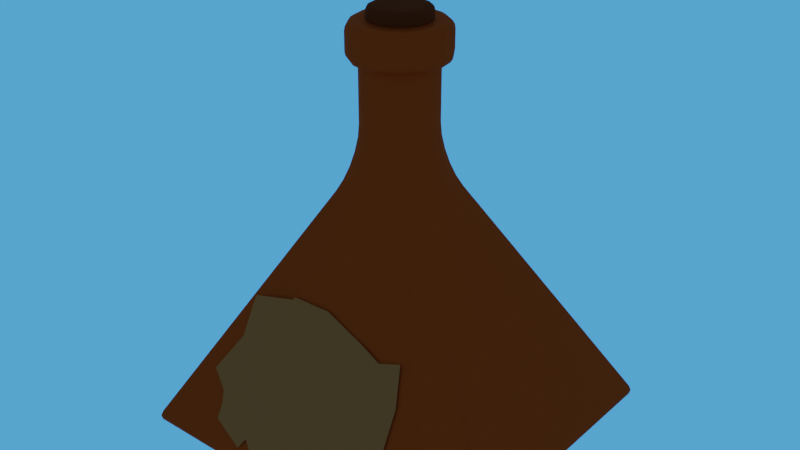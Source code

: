 # Source: jarron_2.blend  (saved by Blender 4.0.36; exported with 4.5.12 LTS)
import bpy
from mathutils import Matrix  # noqa: F401  (used for matrix-valued properties, if any)

bpy.ops.wm.read_factory_settings(use_empty=True)
scene = bpy.context.scene
scene.name = 'Scene'

# ---- materials (node trees are filled in below, after node groups)
mat_cristal_azul = bpy.data.materials.new('cristal azul')
mat_material = bpy.data.materials.new('Material')
mat_material_001 = bpy.data.materials.new('Material.001')

# ---- node groups
ng_auto_smooth = bpy.data.node_groups.new('Auto Smooth', 'GeometryNodeTree')
_s = ng_auto_smooth.interface.new_socket(name='Geometry', in_out='OUTPUT', socket_type='NodeSocketGeometry')
_s = ng_auto_smooth.interface.new_socket(name='Geometry', in_out='INPUT', socket_type='NodeSocketGeometry')
_s = ng_auto_smooth.interface.new_socket(name='Angle', in_out='INPUT', socket_type='NodeSocketFloat')
_s.subtype = 'ANGLE'
_s.min_value = 0.0
_s.max_value = 3.142
ng_auto_smooth.is_modifier = True
_N = ng_auto_smooth.nodes; _L = ng_auto_smooth.links
n0 = _N.new('NodeGroupOutput'); n0.name = 'Group Output'; n0.location = (480, -100)
n1 = _N.new('NodeGroupInput'); n1.name = 'Group Input'; n1.location = (-420, -300)
n2 = _N.new('NodeGroupInput'); n2.name = 'Group Input.001'; n2.location = (-60, -100)
n3 = _N.new('GeometryNodeSetShadeSmooth'); n3.name = 'Set Shade Smooth'; n3.location = (120, -100)
n3.domain = 'EDGE'
n4 = _N.new('GeometryNodeSetShadeSmooth'); n4.name = 'Set Shade Smooth.001'; n4.location = (300, -100)
n5 = _N.new('GeometryNodeInputMeshEdgeAngle'); n5.name = 'Edge Angle'; n5.location = (-420, -220)
n6 = _N.new('GeometryNodeInputEdgeSmooth'); n6.name = 'Is Edge Smooth'; n6.location = (-60, -160)
n7 = _N.new('GeometryNodeInputShadeSmooth'); n7.name = 'Is Face Smooth'; n7.location = (-240, -340)
n8 = _N.new('FunctionNodeBooleanMath'); n8.name = 'Boolean Math'; n8.location = (-60, -220)
n9 = _N.new('FunctionNodeCompare'); n9.name = 'Compare'; n9.location = (-240, -180)
n9.operation = 'LESS_EQUAL'
_L.new(n5.outputs[0], n9.inputs[0])
_L.new(n4.outputs[0], n0.inputs[0])
_L.new(n1.outputs[1], n9.inputs[1])
_L.new(n9.outputs[0], n8.inputs[0])
_L.new(n7.outputs[0], n8.inputs[1])
_L.new(n2.outputs[0], n3.inputs[0])
_L.new(n6.outputs[0], n3.inputs[1])
_L.new(n3.outputs[0], n4.inputs[0])
_L.new(n8.outputs[0], n3.inputs[2])
n0.is_active_output = True

# ---- material node trees
mat_cristal_azul.use_nodes = True; mat_cristal_azul.node_tree.nodes.clear()
_N = mat_cristal_azul.node_tree.nodes; _L = mat_cristal_azul.node_tree.links
n0 = _N.new('ShaderNodeBsdfPrincipled'); n0.name = 'Principled BSDF'; n0.location = (10, 300)
n0.inputs[0].default_value = (0.8024, 0.2665, 0.04301, 1.0)
n0.inputs[1].default_value = 0.4
n0.inputs[3].default_value = 1.45
n1 = _N.new('ShaderNodeOutputMaterial'); n1.name = 'Material Output'; n1.location = (300, 300)
_L.new(n0.outputs[0], n1.inputs[0])
n1.is_active_output = True
mat_material.use_nodes = True; mat_material.node_tree.nodes.clear()
_N = mat_material.node_tree.nodes; _L = mat_material.node_tree.links
n0 = _N.new('ShaderNodeBsdfPrincipled'); n0.name = 'Principled BSDF'; n0.location = (10, 300)
n0.inputs[0].default_value = (0.248, 0.08751, 0.01455, 1.0)
n0.inputs[2].default_value = 0.6045
n0.inputs[3].default_value = 1.45
n1 = _N.new('ShaderNodeOutputMaterial'); n1.name = 'Material Output'; n1.location = (300, 300)
_L.new(n0.outputs[0], n1.inputs[0])
n1.is_active_output = True
mat_material_001.use_nodes = True; mat_material_001.node_tree.nodes.clear()
_N = mat_material_001.node_tree.nodes; _L = mat_material_001.node_tree.links
n0 = _N.new('ShaderNodeBsdfPrincipled'); n0.name = 'Principled BSDF'; n0.location = (10, 300)
n0.inputs[0].default_value = (0.7921, 0.6321, 0.2977, 1.0)
n0.inputs[3].default_value = 1.45
n1 = _N.new('ShaderNodeOutputMaterial'); n1.name = 'Material Output'; n1.location = (300, 300)
_L.new(n0.outputs[0], n1.inputs[0])
n1.is_active_output = True

# ---- world
world_world = bpy.data.worlds.new('World'); scene.world = world_world
world_world.use_nodes = True; world_world.node_tree.nodes.clear()
_N = world_world.node_tree.nodes; _L = world_world.node_tree.links
n0 = _N.new('ShaderNodeOutputWorld'); n0.name = 'World Output'; n0.location = (515, 306)
n1 = _N.new('ShaderNodeMixShader'); n1.name = 'Mix Shader'; n1.location = (236, 380)
n2 = _N.new('ShaderNodeBackground'); n2.name = 'Background.001'; n2.location = (56, 299)
n2.inputs[0].default_value = (0.05088, 0.05088, 0.05088, 1.0)
n3 = _N.new('ShaderNodeBackground'); n3.name = 'Background'; n3.location = (54, 180)
n3.inputs[0].default_value = (0.07758, 0.3811, 1.0, 1.0)
n4 = _N.new('ShaderNodeLightPath'); n4.name = 'Light Path'; n4.location = (-132, 424)
_L.new(n2.outputs[0], n1.inputs[1])
_L.new(n3.outputs[0], n1.inputs[2])
_L.new(n1.outputs[0], n0.inputs[0])
_L.new(n4.outputs[0], n1.inputs[0])
n0.is_active_output = True
world_world.color = (0.05088, 0.05088, 0.05088)
world_world.use_sun_shadow = False
world_world.sun_shadow_jitter_overblur = 0.0

# ---- meshes
me_cubo = bpy.data.meshes.new('Cubo')
me_cubo.from_pydata([(0.0, 0.0, -1.0), (0.5, 0.0, -1.0), (-0.5, 0.0, -1.0), (0.0, -0.5, -1.0), (0.5, -0.5, -1.0), (-0.5, -0.5, -1.0), (0.0, 0.5, -1.0), (0.5, 0.5, -1.0), (-0.5, 0.5, -1.0), (-0.1218, -0.1218, 1.338), (-0.1218, 0.1218, 1.338), (0.1218, -0.1218, 1.338), (0.1218, 0.1218, 1.338), (4.302e-09, 0.1723, 1.338), (1.059e-08, -0.1723, 1.338), (-0.1723, -6.28e-09, 1.338), (0.1723, -1.719e-09, 1.338), (0.06593, 0.1592, 1.338), (0.06593, -0.1592, 1.338), (-0.06593, -0.1592, 1.338), (-0.06593, 0.1592, 1.338), (0.1592, -0.06593, 1.338), (-0.1592, -0.06593, 1.338), (-0.1592, 0.06593, 1.338), (0.1592, 0.06593, 1.338), (-0.1942, 0.08042, 1.338), (-0.1486, 0.1486, 1.338), (0.08042, 0.1942, 1.338), (0.1486, 0.1486, 1.338), (0.1942, -0.08042, 1.338), (0.1486, -0.1486, 1.338), (-0.08042, -0.1942, 1.338), (-0.1486, -0.1486, 1.338), (-0.08042, 0.1942, 1.338), (-8.646e-09, 0.2101, 1.338), (0.08042, -0.1942, 1.338), (9.726e-09, -0.2101, 1.338), (-0.1942, -0.08042, 1.338), (-0.2101, -1.319e-08, 1.338), (0.1942, 0.08042, 1.338), (0.2101, 5.187e-09, 1.338), (5.399e-10, -0.09038, 1.409), (5.399e-10, 0.09038, 1.409), (5.399e-10, -3.999e-09, 1.409), (0.09038, -3.999e-09, 1.409), (-0.09038, -3.999e-09, 1.409), (0.09038, 0.09038, 1.409), (0.09038, -0.09038, 1.409), (-0.09038, 0.09038, 1.409), (-0.09038, -0.09038, 1.409), (5.609e-09, -0.1317, 1.409), (1.059e-08, -0.1723, 1.374), (7.451e-09, -0.1472, 1.406), (9.08e-09, -0.1604, 1.398), (1.019e-08, -0.1692, 1.387), (0.1317, -2.849e-09, 1.409), (0.1723, -1.719e-09, 1.374), (0.1472, -2.387e-09, 1.406), (0.1604, -2.037e-09, 1.398), (0.1692, -1.804e-09, 1.387), (0.06593, -0.1592, 1.374), (0.08153, -0.1153, 1.409), (0.06711, -0.1558, 1.387), (0.0705, -0.1463, 1.398), (0.07556, -0.1321, 1.406), (-0.1317, -5.149e-09, 1.409), (-0.1723, -6.28e-09, 1.374), (-0.1472, -5.588e-09, 1.406), (-0.1604, -5.937e-09, 1.398), (-0.1692, -6.17e-09, 1.387), (-0.06593, -0.1592, 1.374), (-0.08153, -0.1153, 1.409), (-0.06711, -0.1558, 1.387), (-0.0705, -0.1463, 1.398), (-0.07556, -0.1321, 1.406), (0.1592, -0.06593, 1.374), (0.1153, -0.08153, 1.409), (0.1558, -0.06711, 1.387), (0.1463, -0.0705, 1.398), (0.1321, -0.07556, 1.406), (-0.1592, -0.06593, 1.374), (-0.1153, -0.08153, 1.409), (-0.1558, -0.06711, 1.387), (-0.1463, -0.0705, 1.398), (-0.1321, -0.07556, 1.406), (2.438e-09, 0.1317, 1.409), (4.302e-09, 0.1723, 1.374), (3.143e-09, 0.1472, 1.406), (3.725e-09, 0.1604, 1.398), (4.191e-09, 0.1692, 1.387), (0.06593, 0.1592, 1.374), (0.08153, 0.1153, 1.409), (0.06711, 0.1558, 1.387), (0.0705, 0.1463, 1.398), (0.07556, 0.1321, 1.406), (-0.06593, 0.1592, 1.374), (-0.08153, 0.1153, 1.409), (-0.06711, 0.1558, 1.387), (-0.0705, 0.1463, 1.398), (-0.07556, 0.1321, 1.406), (0.1592, 0.06593, 1.374), (0.1153, 0.08153, 1.409), (0.1558, 0.06711, 1.387), (0.1463, 0.0705, 1.398), (0.1321, 0.07556, 1.406), (-0.1592, 0.06593, 1.374), (-0.1153, 0.08153, 1.409), (-0.1558, 0.06711, 1.387), (-0.1463, 0.0705, 1.398), (-0.1321, 0.07556, 1.406), (-0.1016, 0.1016, 1.409), (-0.1218, 0.1218, 1.374), (-0.1093, 0.1093, 1.406), (-0.1159, 0.1159, 1.398), (-0.1203, 0.1203, 1.387), (0.1016, 0.1016, 1.409), (0.1218, 0.1218, 1.374), (0.1093, 0.1093, 1.406), (0.1159, 0.1159, 1.398), (0.1203, 0.1203, 1.387), (0.1016, -0.1016, 1.409), (0.1218, -0.1218, 1.374), (0.1093, -0.1093, 1.406), (0.1159, -0.1159, 1.398), (0.1203, -0.1203, 1.387), (-0.1016, -0.1016, 1.409), (-0.1218, -0.1218, 1.374), (-0.1093, -0.1093, 1.406), (-0.1159, -0.1159, 1.398), (-0.1203, -0.1203, 1.387), (-0.1486, -0.1486, 0.7915), (-0.237, -0.237, 0.4222), (-0.1529, -0.1529, 0.7202), (-0.1655, -0.1655, 0.6398), (-0.185, -0.185, 0.5581), (-0.2097, -0.2097, 0.4832), (-0.1486, 0.1486, 0.7915), (-0.237, 0.237, 0.4222), (-0.1529, 0.1529, 0.7202), (-0.1655, 0.1655, 0.6398), (-0.185, 0.185, 0.5581), (-0.2097, 0.2097, 0.4832), (0.1486, -0.1486, 0.7915), (0.237, -0.237, 0.4222), (0.1529, -0.1529, 0.7202), (0.1655, -0.1655, 0.6398), (0.185, -0.185, 0.5581), (0.2097, -0.2097, 0.4832), (0.1486, 0.1486, 0.7915), (0.237, 0.237, 0.4222), (0.1529, 0.1529, 0.7202), (0.1655, 0.1655, 0.6398), (0.185, 0.185, 0.5581), (0.2097, 0.2097, 0.4832), (-8.646e-09, 0.2101, 0.7915), (-7.649e-09, 0.3013, 0.4039), (-8.615e-09, 0.2146, 0.7193), (-8.382e-09, 0.2275, 0.6363), (-8.149e-09, 0.2477, 0.5506), (-7.916e-09, 0.2731, 0.4705), (9.726e-09, -0.2101, 0.7915), (8.604e-09, -0.3013, 0.4039), (9.779e-09, -0.2146, 0.7193), (9.546e-09, -0.2275, 0.6363), (9.313e-09, -0.2477, 0.5506), (8.964e-09, -0.2731, 0.4705), (-0.2101, -1.319e-08, 0.7915), (-0.3013, -1.166e-08, 0.4039), (-0.2146, -1.315e-08, 0.7193), (-0.2275, -1.292e-08, 0.6363), (-0.2477, -1.257e-08, 0.5506), (-0.2731, -1.211e-08, 0.4705), (0.2101, 5.187e-09, 0.7915), (0.3013, 4.588e-09, 0.4039), (0.2146, 5.122e-09, 0.7193), (0.2275, 5.006e-09, 0.6363), (0.2477, 4.889e-09, 0.5506), (0.2731, 4.773e-09, 0.4705), (0.1276, 0.2848, 0.4085), (0.08042, 0.1942, 0.7915), (0.113, 0.2568, 0.4736), (0.09987, 0.2315, 0.5525), (0.08943, 0.2115, 0.6372), (0.08273, 0.1986, 0.7196), (0.1276, -0.2848, 0.4085), (0.08042, -0.1942, 0.7915), (0.113, -0.2568, 0.4736), (0.09987, -0.2315, 0.5525), (0.08943, -0.2115, 0.6372), (0.08273, -0.1986, 0.7196), (-0.1276, -0.2848, 0.4085), (-0.08042, -0.1942, 0.7915), (-0.113, -0.2568, 0.4736), (-0.09987, -0.2315, 0.5525), (-0.08943, -0.2115, 0.6372), (-0.08273, -0.1986, 0.7196), (-0.1276, 0.2848, 0.4085), (-0.08042, 0.1942, 0.7915), (-0.113, 0.2568, 0.4736), (-0.09987, 0.2315, 0.5525), (-0.08943, 0.2115, 0.6372), (-0.08273, 0.1986, 0.7196), (0.2848, -0.1276, 0.4085), (0.1942, -0.08042, 0.7915), (0.2568, -0.113, 0.4736), (0.2315, -0.09987, 0.5525), (0.2115, -0.08943, 0.6372), (0.1986, -0.08273, 0.7196), (-0.2848, -0.1276, 0.4085), (-0.1942, -0.08042, 0.7915), (-0.2568, -0.113, 0.4736), (-0.2315, -0.09987, 0.5525), (-0.2115, -0.08943, 0.6372), (-0.1986, -0.08273, 0.7196), (-0.2848, 0.1276, 0.4085), (-0.1942, 0.08042, 0.7915), (-0.2568, 0.113, 0.4736), (-0.2315, 0.09987, 0.5525), (-0.2115, 0.08943, 0.6372), (-0.1986, 0.08273, 0.7196), (0.2848, 0.1276, 0.4085), (0.1942, 0.08042, 0.7915), (0.2568, 0.113, 0.4736), (0.2315, 0.09987, 0.5525), (0.2115, 0.08943, 0.6372), (0.1986, 0.08273, 0.7196), (-0.1942, -0.08042, 1.119), (-0.1486, -0.1486, 1.119), (-0.08042, -0.1942, 1.119), (-0.1486, 0.1486, 1.119), (-0.1942, 0.08042, 1.119), (-0.08042, 0.1942, 1.119), (0.1486, -0.1486, 1.119), (0.1942, -0.08042, 1.119), (0.08042, -0.1942, 1.119), (0.1486, 0.1486, 1.119), (0.08042, 0.1942, 1.119), (0.1942, 0.08042, 1.119), (-8.646e-09, 0.2101, 1.119), (9.726e-09, -0.2101, 1.119), (-0.2101, -1.319e-08, 1.119), (0.2101, 5.187e-09, 1.119), (-0.2539, 0.1052, 1.281), (-0.2007, 0.08314, 1.338), (-0.2499, 0.1035, 1.303), (-0.2383, 0.09872, 1.321), (-0.2211, 0.09157, 1.334), (-0.1536, 0.1536, 1.338), (-0.1943, 0.1943, 1.281), (-0.1692, 0.1692, 1.334), (-0.1824, 0.1824, 1.321), (-0.1912, 0.1912, 1.303), (0.1052, 0.2539, 1.281), (0.08314, 0.2007, 1.338), (0.1035, 0.2499, 1.303), (0.09872, 0.2383, 1.321), (0.09157, 0.2211, 1.334), (0.1536, 0.1536, 1.338), (0.1943, 0.1943, 1.281), (0.1692, 0.1692, 1.334), (0.1824, 0.1824, 1.321), (0.1912, 0.1912, 1.303), (0.2539, -0.1052, 1.281), (0.2007, -0.08314, 1.338), (0.2499, -0.1035, 1.303), (0.2383, -0.09872, 1.321), (0.2211, -0.09157, 1.334), (0.1536, -0.1536, 1.338), (0.1943, -0.1943, 1.281), (0.1692, -0.1692, 1.334), (0.1824, -0.1824, 1.321), (0.1912, -0.1912, 1.303), (-0.1052, -0.2539, 1.281), (-0.08314, -0.2007, 1.338), (-0.1035, -0.2499, 1.303), (-0.09872, -0.2383, 1.321), (-0.09157, -0.2211, 1.334), (-0.1536, -0.1536, 1.338), (-0.1943, -0.1943, 1.281), (-0.1692, -0.1692, 1.334), (-0.1824, -0.1824, 1.321), (-0.1912, -0.1912, 1.303), (-0.1052, 0.2539, 1.281), (-0.08314, 0.2007, 1.338), (-0.1035, 0.2499, 1.303), (-0.09872, 0.2383, 1.321), (-0.09157, 0.2211, 1.334), (-1.098e-08, 0.2173, 1.338), (-2.991e-08, 0.2748, 1.281), (-1.822e-08, 0.2393, 1.334), (-2.433e-08, 0.258, 1.321), (-2.846e-08, 0.2704, 1.303), (0.1052, -0.2539, 1.281), (0.08314, -0.2007, 1.338), (0.1035, -0.2499, 1.303), (0.09872, -0.2383, 1.321), (0.09157, -0.2211, 1.334), (9.726e-09, -0.2173, 1.338), (9.726e-09, -0.2748, 1.281), (9.779e-09, -0.2393, 1.334), (9.779e-09, -0.258, 1.321), (9.779e-09, -0.2704, 1.303), (-0.2539, -0.1052, 1.281), (-0.2007, -0.08314, 1.338), (-0.2499, -0.1035, 1.303), (-0.2383, -0.09872, 1.321), (-0.2211, -0.09157, 1.334), (-0.2173, -1.449e-08, 1.338), (-0.2748, -2.507e-08, 1.281), (-0.2393, -1.839e-08, 1.334), (-0.258, -2.212e-08, 1.321), (-0.2704, -2.421e-08, 1.303), (0.2539, 0.1052, 1.281), (0.2007, 0.08314, 1.338), (0.2499, 0.1035, 1.303), (0.2383, 0.09872, 1.321), (0.2211, 0.09157, 1.334), (0.2173, 6.493e-09, 1.338), (0.2748, 1.707e-08, 1.281), (0.2393, 1.048e-08, 1.334), (0.258, 1.409e-08, 1.321), (0.2704, 1.624e-08, 1.303), (-0.1536, -0.1536, 1.119), (-0.1943, -0.1943, 1.176), (-0.1692, -0.1692, 1.124), (-0.1824, -0.1824, 1.136), (-0.1912, -0.1912, 1.154), (-0.1052, -0.2539, 1.176), (-0.08314, -0.2007, 1.119), (-0.1035, -0.2499, 1.154), (-0.09872, -0.2383, 1.136), (-0.09157, -0.2211, 1.124), (-0.2007, 0.08314, 1.119), (-0.2539, 0.1052, 1.176), (-0.2211, 0.09157, 1.124), (-0.2383, 0.09872, 1.136), (-0.2499, 0.1035, 1.154), (0.2539, -0.1052, 1.176), (0.2007, -0.08314, 1.119), (0.2499, -0.1035, 1.154), (0.2383, -0.09872, 1.136), (0.2211, -0.09157, 1.124), (0.08314, 0.2007, 1.119), (0.1052, 0.2539, 1.176), (0.09157, 0.2211, 1.124), (0.09872, 0.2383, 1.136), (0.1035, 0.2499, 1.154), (-0.2539, -0.1052, 1.176), (-0.2007, -0.08314, 1.119), (-0.2499, -0.1035, 1.154), (-0.2383, -0.09872, 1.136), (-0.2211, -0.09157, 1.124), (-0.1943, 0.1943, 1.176), (-0.1536, 0.1536, 1.119), (-0.1912, 0.1912, 1.154), (-0.1824, 0.1824, 1.136), (-0.1692, 0.1692, 1.124), (-0.08314, 0.2007, 1.119), (-0.1052, 0.2539, 1.176), (-0.09157, 0.2211, 1.124), (-0.09872, 0.2383, 1.136), (-0.1035, 0.2499, 1.154), (0.1536, -0.1536, 1.119), (0.1943, -0.1943, 1.176), (0.1692, -0.1692, 1.124), (0.1824, -0.1824, 1.136), (0.1912, -0.1912, 1.154), (0.1052, -0.2539, 1.176), (0.08314, -0.2007, 1.119), (0.1035, -0.2499, 1.154), (0.09872, -0.2383, 1.136), (0.09157, -0.2211, 1.124), (0.1536, 0.1536, 1.119), (0.1943, 0.1943, 1.176), (0.1692, 0.1692, 1.124), (0.1824, 0.1824, 1.136), (0.1912, 0.1912, 1.154), (0.2007, 0.08314, 1.119), (0.2539, 0.1052, 1.176), (0.2211, 0.09157, 1.124), (0.2383, 0.09872, 1.136), (0.2499, 0.1035, 1.154), (-2.991e-08, 0.2748, 1.176), (-1.098e-08, 0.2173, 1.119), (-2.846e-08, 0.2704, 1.154), (-2.433e-08, 0.258, 1.136), (-1.822e-08, 0.2393, 1.124), (9.726e-09, -0.2173, 1.119), (9.726e-09, -0.2748, 1.176), (9.779e-09, -0.2393, 1.124), (9.779e-09, -0.258, 1.136), (9.779e-09, -0.2704, 1.154), (-0.2748, -2.507e-08, 1.176), (-0.2173, -1.449e-08, 1.119), (-0.2704, -2.427e-08, 1.154), (-0.258, -2.212e-08, 1.136), (-0.2393, -1.839e-08, 1.124), (0.2748, 1.707e-08, 1.176), (0.2173, 6.493e-09, 1.119), (0.2704, 1.63e-08, 1.154), (0.258, 1.409e-08, 1.136), (0.2393, 1.048e-08, 1.124), (-0.9105, -0.9105, -1.0), (-0.9577, -0.9577, -0.9211), (-0.9415, -0.9415, -0.994), (-0.9614, -0.9614, -0.9769), (-0.9671, -0.9671, -0.9513), (-0.9105, 0.9105, -1.0), (-0.9577, 0.9577, -0.9211), (-0.9415, 0.9415, -0.994), (-0.9614, 0.9614, -0.9769), (-0.9671, 0.9671, -0.9513), (0.9105, -0.9105, -1.0), (0.9577, -0.9577, -0.9211), (0.9415, -0.9415, -0.994), (0.9614, -0.9614, -0.9769), (0.9671, -0.9671, -0.9513), (0.9105, 0.9105, -1.0), (0.9577, 0.9577, -0.9211), (0.9415, 0.9415, -0.994), (0.9614, 0.9614, -0.9769), (0.9671, 0.9671, -0.9513), (0.0, 0.9105, -1.0), (-4.365e-10, 0.9601, -0.9199), (-3.323e-11, 0.9417, -0.9939), (-1.278e-10, 0.9621, -0.9765), (-2.694e-10, 0.9686, -0.9505), (0.0, -0.9105, -1.0), (4.91e-10, -0.9601, -0.9199), (3.737e-11, -0.9417, -0.9939), (1.438e-10, -0.9621, -0.9765), (3.031e-10, -0.9686, -0.9505), (-0.9105, 0.0, -1.0), (-0.9601, -6.656e-10, -0.9199), (-0.9417, -5.067e-11, -0.9939), (-0.9621, -1.95e-10, -0.9765), (-0.9686, -4.109e-10, -0.9505), (0.9105, 0.0, -1.0), (0.9601, 2.618e-10, -0.9199), (0.9417, 1.993e-11, -0.9939), (0.9621, 7.669e-11, -0.9765), (0.9686, 1.616e-10, -0.9505), (0.4789, -0.9595, -0.9202), (0.5, -0.9105, -1.0), (0.487, -0.9682, -0.9507), (0.4938, -0.9619, -0.9766), (0.4984, -0.9417, -0.9939), (0.4789, 0.9595, -0.9202), (0.5, 0.9105, -1.0), (0.487, 0.9682, -0.9507), (0.4938, 0.9619, -0.9766), (0.4984, 0.9417, -0.9939), (-0.4789, 0.9595, -0.9202), (-0.5, 0.9105, -1.0), (-0.487, 0.9682, -0.9507), (-0.4938, 0.9619, -0.9766), (-0.4984, 0.9417, -0.9939), (-0.4789, -0.9595, -0.9202), (-0.5, -0.9105, -1.0), (-0.487, -0.9682, -0.9507), (-0.4938, -0.9619, -0.9766), (-0.4984, -0.9417, -0.9939), (-0.9595, -0.4789, -0.9202), (-0.9105, -0.5, -1.0), (-0.9682, -0.487, -0.9507), (-0.9619, -0.4938, -0.9766), (-0.9417, -0.4984, -0.9939), (0.9595, -0.4789, -0.9202), (0.9105, -0.5, -1.0), (0.9682, -0.487, -0.9507), (0.9619, -0.4938, -0.9766), (0.9417, -0.4984, -0.9939), (0.9595, 0.4789, -0.9202), (0.9105, 0.5, -1.0), (0.9682, 0.487, -0.9507), (0.9619, 0.4938, -0.9766), (0.9417, 0.4984, -0.9939), (-0.9595, 0.4789, -0.9202), (-0.9105, 0.5, -1.0), (-0.9682, 0.487, -0.9507), (-0.9619, 0.4938, -0.9766), (-0.9417, 0.4984, -0.9939)], [], [(4, 468, 412, 443), (422, 448, 7, 6), (448, 417, 473, 7), (37, 38, 307, 303), (467, 202, 143, 413), (235, 236, 342, 372), (408, 137, 196, 452), (3, 4, 443, 427), (5, 3, 427, 458), (428, 161, 190, 457), (8, 6, 0, 2), (1, 437, 468, 4), (388, 367, 292, 298), (472, 220, 173, 438), (241, 237, 377, 398), (6, 7, 1, 0), (438, 173, 202, 467), (32, 37, 303, 277), (407, 453, 8, 478), (442, 184, 161, 428), (234, 232, 362, 368), (413, 143, 184, 442), (432, 2, 5, 463), (30, 35, 293, 267), (457, 190, 131, 403), (228, 239, 387, 328), (378, 373, 258, 312), (478, 8, 2, 432), (462, 208, 167, 433), (0, 1, 4, 3), (433, 167, 214, 477), (232, 233, 338, 362), (2, 0, 3, 5), (453, 422, 6, 8), (373, 343, 252, 258), (7, 473, 437, 1), (237, 235, 372, 377), (477, 214, 137, 408), (418, 149, 220, 472), (452, 196, 155, 423), (333, 392, 308, 242), (447, 178, 149, 418), (352, 333, 242, 248), (423, 155, 178, 447), (233, 241, 398, 338), (96, 110, 106, 48), (49, 81, 125, 71), (21, 16, 56, 75), (22, 9, 126, 80), (76, 47, 61, 120), (115, 91, 46, 101), (12, 17, 90, 116), (10, 23, 105, 111), (55, 44, 47, 76), (9, 19, 70, 126), (48, 106, 65, 45), (13, 20, 95, 86), (41, 49, 71, 50), (16, 24, 100, 56), (91, 85, 42, 46), (23, 10, 26, 25), (17, 12, 28, 27), (21, 11, 30, 29), (19, 9, 32, 31), (20, 13, 34, 33), (18, 14, 36, 35), (22, 15, 38, 37), (24, 16, 40, 39), (13, 17, 27, 34), (11, 18, 35, 30), (14, 19, 31, 36), (10, 20, 33, 26), (16, 21, 29, 40), (9, 22, 37, 32), (15, 23, 25, 38), (12, 24, 39, 28), (11, 21, 75, 121), (19, 14, 51, 70), (46, 42, 43, 44), (45, 65, 81, 49), (18, 11, 121, 60), (15, 22, 80, 66), (42, 48, 45, 43), (47, 41, 50, 61), (43, 45, 49, 41), (101, 46, 44, 55), (44, 43, 41, 47), (23, 15, 66, 105), (17, 13, 86, 90), (20, 10, 111, 95), (24, 12, 116, 100), (85, 96, 48, 42), (106, 110, 112, 109), (109, 112, 113, 108), (108, 113, 114, 107), (107, 114, 111, 105), (91, 115, 117, 94), (94, 117, 118, 93), (93, 118, 119, 92), (92, 119, 116, 90), (76, 120, 122, 79), (79, 122, 123, 78), (78, 123, 124, 77), (77, 124, 121, 75), (71, 125, 127, 74), (74, 127, 128, 73), (73, 128, 129, 72), (72, 129, 126, 70), (96, 85, 87, 99), (99, 87, 88, 98), (98, 88, 89, 97), (97, 89, 86, 95), (61, 50, 52, 64), (64, 52, 53, 63), (63, 53, 54, 62), (62, 54, 51, 60), (81, 65, 67, 84), (84, 67, 68, 83), (83, 68, 69, 82), (82, 69, 66, 80), (101, 55, 57, 104), (104, 57, 58, 103), (103, 58, 59, 102), (102, 59, 56, 100), (85, 91, 94, 87), (87, 94, 93, 88), (88, 93, 92, 89), (89, 92, 90, 86), (120, 61, 64, 122), (122, 64, 63, 123), (123, 63, 62, 124), (124, 62, 60, 121), (50, 71, 74, 52), (52, 74, 73, 53), (53, 73, 72, 54), (54, 72, 70, 51), (110, 96, 99, 112), (112, 99, 98, 113), (113, 98, 97, 114), (114, 97, 95, 111), (55, 76, 79, 57), (57, 79, 78, 58), (58, 78, 77, 59), (59, 77, 75, 56), (125, 81, 84, 127), (127, 84, 83, 128), (128, 83, 82, 129), (129, 82, 80, 126), (65, 106, 109, 67), (67, 109, 108, 68), (68, 108, 107, 69), (69, 107, 105, 66), (115, 101, 104, 117), (117, 104, 103, 118), (118, 103, 102, 119), (119, 102, 100, 116), (14, 18, 60, 51), (215, 136, 138, 219), (219, 138, 139, 218), (218, 139, 140, 217), (217, 140, 141, 216), (216, 141, 137, 214), (179, 148, 150, 183), (183, 150, 151, 182), (182, 151, 152, 181), (181, 152, 153, 180), (180, 153, 149, 178), (203, 142, 144, 207), (207, 144, 145, 206), (206, 145, 146, 205), (205, 146, 147, 204), (204, 147, 143, 202), (191, 130, 132, 195), (195, 132, 133, 194), (194, 133, 134, 193), (193, 134, 135, 192), (192, 135, 131, 190), (197, 154, 156, 201), (201, 156, 157, 200), (200, 157, 158, 199), (199, 158, 159, 198), (198, 159, 155, 196), (185, 160, 162, 189), (189, 162, 163, 188), (188, 163, 164, 187), (187, 164, 165, 186), (186, 165, 161, 184), (209, 166, 168, 213), (213, 168, 169, 212), (212, 169, 170, 211), (211, 170, 171, 210), (210, 171, 167, 208), (221, 172, 174, 225), (225, 174, 175, 224), (224, 175, 176, 223), (223, 176, 177, 222), (222, 177, 173, 220), (154, 179, 183, 156), (156, 183, 182, 157), (157, 182, 181, 158), (158, 181, 180, 159), (159, 180, 178, 155), (142, 185, 189, 144), (144, 189, 188, 145), (145, 188, 187, 146), (146, 187, 186, 147), (147, 186, 184, 143), (160, 191, 195, 162), (162, 195, 194, 163), (163, 194, 193, 164), (164, 193, 192, 165), (165, 192, 190, 161), (136, 197, 201, 138), (138, 201, 200, 139), (139, 200, 199, 140), (140, 199, 198, 141), (141, 198, 196, 137), (172, 203, 207, 174), (174, 207, 206, 175), (175, 206, 205, 176), (176, 205, 204, 177), (177, 204, 202, 173), (130, 209, 213, 132), (132, 213, 212, 133), (133, 212, 211, 134), (134, 211, 210, 135), (135, 210, 208, 131), (166, 215, 219, 168), (168, 219, 218, 169), (169, 218, 217, 170), (170, 217, 216, 171), (171, 216, 214, 167), (148, 221, 225, 150), (150, 225, 224, 151), (151, 224, 223, 152), (152, 223, 222, 153), (153, 222, 220, 149), (463, 5, 458, 402), (172, 221, 237, 241), (136, 215, 230, 229), (154, 197, 231, 238), (221, 148, 235, 237), (203, 172, 241, 233), (148, 179, 236, 235), (209, 130, 227, 226), (191, 160, 239, 228), (166, 209, 226, 240), (197, 136, 229, 231), (179, 154, 238, 236), (185, 142, 232, 234), (215, 166, 240, 230), (142, 203, 233, 232), (160, 185, 234, 239), (130, 191, 228, 227), (36, 31, 273, 297), (35, 36, 297, 293), (40, 29, 263, 317), (26, 33, 283, 247), (323, 327, 272, 278), (27, 28, 257, 253), (34, 27, 253, 287), (39, 40, 317, 313), (31, 32, 277, 273), (382, 358, 282, 288), (28, 39, 313, 257), (29, 30, 267, 263), (363, 337, 262, 268), (33, 34, 287, 283), (38, 25, 243, 307), (226, 227, 322, 348), (236, 238, 383, 342), (392, 347, 302, 308), (227, 228, 328, 322), (397, 378, 312, 318), (230, 240, 393, 332), (343, 382, 288, 252), (231, 229, 353, 357), (367, 363, 268, 292), (238, 231, 357, 383), (327, 388, 298, 272), (240, 226, 348, 393), (358, 352, 248, 282), (239, 234, 368, 387), (337, 397, 318, 262), (229, 230, 332, 353), (347, 323, 278, 302), (243, 247, 249, 246), (246, 249, 250, 245), (245, 250, 251, 244), (244, 251, 248, 242), (253, 257, 259, 256), (256, 259, 260, 255), (255, 260, 261, 254), (254, 261, 258, 252), (263, 267, 269, 266), (266, 269, 270, 265), (265, 270, 271, 264), (264, 271, 268, 262), (273, 277, 279, 276), (276, 279, 280, 275), (275, 280, 281, 274), (274, 281, 278, 272), (283, 287, 289, 286), (286, 289, 290, 285), (285, 290, 291, 284), (284, 291, 288, 282), (293, 297, 299, 296), (296, 299, 300, 295), (295, 300, 301, 294), (294, 301, 298, 292), (303, 307, 309, 306), (306, 309, 310, 305), (305, 310, 311, 304), (304, 311, 308, 302), (313, 317, 319, 316), (316, 319, 320, 315), (315, 320, 321, 314), (314, 321, 318, 312), (287, 253, 256, 289), (289, 256, 255, 290), (290, 255, 254, 291), (291, 254, 252, 288), (267, 293, 296, 269), (269, 296, 295, 270), (270, 295, 294, 271), (271, 294, 292, 268), (297, 273, 276, 299), (299, 276, 275, 300), (300, 275, 274, 301), (301, 274, 272, 298), (247, 283, 286, 249), (249, 286, 285, 250), (250, 285, 284, 251), (251, 284, 282, 248), (317, 263, 266, 319), (319, 266, 265, 320), (320, 265, 264, 321), (321, 264, 262, 318), (277, 303, 306, 279), (279, 306, 305, 280), (280, 305, 304, 281), (281, 304, 302, 278), (307, 243, 246, 309), (309, 246, 245, 310), (310, 245, 244, 311), (311, 244, 242, 308), (257, 313, 316, 259), (259, 316, 315, 260), (260, 315, 314, 261), (261, 314, 312, 258), (378, 397, 399, 381), (381, 399, 400, 380), (380, 400, 401, 379), (379, 401, 398, 377), (333, 352, 354, 336), (336, 354, 355, 335), (335, 355, 356, 334), (334, 356, 353, 332), (358, 382, 384, 361), (361, 384, 385, 360), (360, 385, 386, 359), (359, 386, 383, 357), (373, 378, 381, 376), (376, 381, 380, 375), (375, 380, 379, 374), (374, 379, 377, 372), (397, 337, 339, 399), (399, 339, 340, 400), (400, 340, 341, 401), (401, 341, 338, 398), (343, 373, 376, 346), (346, 376, 375, 345), (345, 375, 374, 344), (344, 374, 372, 342), (323, 347, 349, 326), (326, 349, 350, 325), (325, 350, 351, 324), (324, 351, 348, 322), (388, 327, 329, 391), (391, 329, 330, 390), (390, 330, 331, 389), (389, 331, 328, 387), (347, 392, 394, 349), (349, 394, 395, 350), (350, 395, 396, 351), (351, 396, 393, 348), (352, 358, 361, 354), (354, 361, 360, 355), (355, 360, 359, 356), (356, 359, 357, 353), (382, 343, 346, 384), (384, 346, 345, 385), (385, 345, 344, 386), (386, 344, 342, 383), (363, 367, 369, 366), (366, 369, 370, 365), (365, 370, 371, 364), (364, 371, 368, 362), (392, 333, 336, 394), (394, 336, 335, 395), (395, 335, 334, 396), (396, 334, 332, 393), (337, 363, 366, 339), (339, 366, 365, 340), (340, 365, 364, 341), (341, 364, 362, 338), (367, 388, 391, 369), (369, 391, 390, 370), (370, 390, 389, 371), (371, 389, 387, 368), (327, 323, 326, 329), (329, 326, 325, 330), (330, 325, 324, 331), (331, 324, 322, 328), (25, 26, 247, 243), (463, 402, 404, 466), (466, 404, 405, 465), (465, 405, 406, 464), (464, 406, 403, 462), (453, 407, 409, 456), (456, 409, 410, 455), (455, 410, 411, 454), (454, 411, 408, 452), (473, 417, 419, 476), (476, 419, 420, 475), (475, 420, 421, 474), (474, 421, 418, 472), (443, 412, 414, 446), (446, 414, 415, 445), (445, 415, 416, 444), (444, 416, 413, 442), (448, 422, 424, 451), (451, 424, 425, 450), (450, 425, 426, 449), (449, 426, 423, 447), (458, 427, 429, 461), (461, 429, 430, 460), (460, 430, 431, 459), (459, 431, 428, 457), (478, 432, 434, 481), (481, 434, 435, 480), (480, 435, 436, 479), (479, 436, 433, 477), (468, 437, 439, 471), (471, 439, 440, 470), (470, 440, 441, 469), (469, 441, 438, 467), (427, 443, 446, 429), (429, 446, 445, 430), (430, 445, 444, 431), (431, 444, 442, 428), (417, 448, 451, 419), (419, 451, 450, 420), (420, 450, 449, 421), (421, 449, 447, 418), (422, 453, 456, 424), (424, 456, 455, 425), (425, 455, 454, 426), (426, 454, 452, 423), (402, 458, 461, 404), (404, 461, 460, 405), (405, 460, 459, 406), (406, 459, 457, 403), (432, 463, 466, 434), (434, 466, 465, 435), (435, 465, 464, 436), (436, 464, 462, 433), (412, 468, 471, 414), (414, 471, 470, 415), (415, 470, 469, 416), (416, 469, 467, 413), (437, 473, 476, 439), (439, 476, 475, 440), (440, 475, 474, 441), (441, 474, 472, 438), (407, 478, 481, 409), (409, 481, 480, 410), (410, 480, 479, 411), (411, 479, 477, 408), (403, 131, 208, 462)])
me_cubo.polygons.foreach_set('use_smooth', [True] * 480)
me_cubo.polygons.foreach_set('material_index', [0, 0, 0, 0, 0, 0, 0, 0, 0, 0, 0, 0, 0, 0, 0, 0, 0, 0, 0, 0, 0, 0, 0, 0, 0, 0, 0, 0, 0, 0, 0, 0, 0, 0, 0, 0, 0, 0, 0, 0, 0, 0, 0, 0, 0, 1, 1, 1, 1, 1, 1, 1, 1, 1, 1, 1, 1, 1, 1, 1, 0, 0, 0, 0, 0, 0, 0, 0, 0, 0, 0, 0, 0, 0, 0, 0, 1, 1, 1, 1, 1, 1, 1, 1, 1, 1, 1, 1, 1, 1, 1, 1, 1, 1, 1, 1, 1, 1, 1, 1, 1, 1, 1, 1, 1, 1, 1, 1, 1, 1, 1, 1, 1, 1, 1, 1, 1, 1, 1, 1, 1, 1, 1, 1, 1, 1, 1, 1, 1, 1, 1, 1, 1, 1, 1, 1, 1, 1, 1, 1, 1, 1, 1, 1, 1, 1, 1, 1, 1, 1, 1, 1, 1, 1, 1, 1, 1, 0, 0, 0, 0, 0, 0, 0, 0, 0, 0, 0, 0, 0, 0, 0, 0, 0, 0, 0, 0, 0, 0, 0, 0, 0, 0, 0, 0, 0, 0, 0, 0, 0, 0, 0, 0, 0, 0, 0, 0, 0, 0, 0, 0, 0, 0, 0, 0, 0, 0, 0, 0, 0, 0, 0, 0, 0, 0, 0, 0, 0, 0, 0, 0, 0, 0, 0, 0, 0, 0, 0, 0, 0, 0, 0, 0, 0, 0, 0, 0, 0, 0, 0, 0, 0, 0, 0, 0, 0, 0, 0, 0, 0, 0, 0, 0, 0, 0, 0, 0, 0, 0, 0, 0, 0, 0, 0, 0, 0, 0, 0, 0, 0, 0, 0, 0, 0, 0, 0, 0, 0, 0, 0, 0, 0, 0, 0, 0, 0, 0, 0, 0, 0, 0, 0, 0, 0, 0, 0, 0, 0, 0, 0, 0, 0, 0, 0, 0, 0, 0, 0, 0, 0, 0, 0, 0, 0, 0, 0, 0, 0, 0, 0, 0, 0, 0, 0, 0, 0, 0, 0, 0, 0, 0, 0, 0, 0, 0, 0, 0, 0, 0, 0, 0, 0, 0, 0, 0, 0, 0, 0, 0, 0, 0, 0, 0, 0, 0, 0, 0, 0, 0, 0, 0, 0, 0, 0, 0, 0, 0, 0, 0, 0, 0, 0, 0, 0, 0, 0, 0, 0, 0, 0, 0, 0, 0, 0, 0, 0, 0, 0, 0, 0, 0, 0, 0, 0, 0, 0, 0, 0, 0, 0, 0, 0, 0, 0, 0, 0, 0, 0, 0, 0, 0, 0, 0, 0, 0, 0, 0, 0, 0, 0, 0, 0, 0, 0, 0, 0, 0, 0, 0, 0, 0, 0, 0, 0, 0, 0, 0, 0, 0, 0, 0, 0, 0, 0, 0, 0, 0, 0, 0, 0, 0, 0, 0, 0, 0, 0, 0, 0, 0, 0, 0, 0, 0, 0, 0, 0, 0, 0, 0, 0, 0, 0, 0, 0, 0, 0, 0, 0, 0, 0])
_uv = me_cubo.uv_layers.new(name='MapaUV')
_uv.uv.foreach_set('vector', [0.3125, 0.6875, 0.3638, 0.6875, 0.3638, 0.7388, 0.3125, 0.7388, 0.25, 0.5112, 0.3125, 0.5112, 0.3125, 0.5625, 0.25, 0.5625, 0.3125, 0.5112, 0.3638, 0.5112, 0.3638, 0.5625, 0.3125, 0.5625, 0.875, 0.6875, 0.875, 0.625, 0.875, 0.625, 0.875, 0.6875, 0.3876, 0.6875, 0.5969, 0.6875, 0.599, 0.75, 0.3874, 0.75, 0.625, 0.5, 0.625, 0.4375, 0.625, 0.4375, 0.625, 0.5, 0.3874, 0.25, 0.599, 0.25, 0.5969, 0.3125, 0.3876, 0.3125, 0.25, 0.6875, 0.3125, 0.6875, 0.3125, 0.7388, 0.25, 0.7388, 0.1875, 0.6875, 0.25, 0.6875, 0.25, 0.7388, 0.1875, 0.7388, 0.3876, 0.875, 0.5962, 0.875, 0.5969, 0.9375, 0.3876, 0.9375, 0.1875, 0.5625, 0.25, 0.5625, 0.25, 0.625, 0.1875, 0.625, 0.3125, 0.625, 0.3638, 0.625, 0.3638, 0.6875, 0.3125, 0.6875, 0.625, 0.875, 0.625, 0.8125, 0.625, 0.8125, 0.625, 0.875, 0.3876, 0.5625, 0.5969, 0.5625, 0.5962, 0.625, 0.3876, 0.625, 0.625, 0.625, 0.625, 0.5625, 0.625, 0.5625, 0.625, 0.625, 0.25, 0.5625, 0.3125, 0.5625, 0.3125, 0.625, 0.25, 0.625, 0.3876, 0.625, 0.5962, 0.625, 0.5969, 0.6875, 0.3876, 0.6875, 0.875, 0.75, 0.875, 0.6875, 0.875, 0.6875, 0.875, 0.75, 0.1362, 0.5112, 0.1875, 0.5112, 0.1875, 0.5625, 0.1362, 0.5625, 0.3876, 0.8125, 0.5969, 0.8125, 0.5962, 0.875, 0.3876, 0.875, 0.625, 0.8125, 0.625, 0.75, 0.625, 0.75, 0.625, 0.8125, 0.3874, 0.75, 0.599, 0.75, 0.5969, 0.8125, 0.3876, 0.8125, 0.1362, 0.625, 0.1875, 0.625, 0.1875, 0.6875, 0.1362, 0.6875, 0.625, 0.75, 0.6875, 0.75, 0.6875, 0.75, 0.625, 0.75, 0.3876, 0.9375, 0.5969, 0.9375, 0.599, 1.0, 0.3874, 1.0, 0.625, 0.9375, 0.625, 0.875, 0.625, 0.875, 0.625, 0.9375, 0.625, 0.5625, 0.625, 0.5, 0.625, 0.5, 0.625, 0.5625, 0.1362, 0.5625, 0.1875, 0.5625, 0.1875, 0.625, 0.1362, 0.625, 0.3876, 0.0625, 0.5969, 0.0625, 0.5962, 0.125, 0.3876, 0.125, 0.25, 0.625, 0.3125, 0.625, 0.3125, 0.6875, 0.25, 0.6875, 0.3876, 0.125, 0.5962, 0.125, 0.5969, 0.1875, 0.3876, 0.1875, 0.625, 0.75, 0.625, 0.6875, 0.625, 0.6875, 0.625, 0.75, 0.1875, 0.625, 0.25, 0.625, 0.25, 0.6875, 0.1875, 0.6875, 0.1875, 0.5112, 0.25, 0.5112, 0.25, 0.5625, 0.1875, 0.5625, 0.625, 0.5, 0.625, 0.4375, 0.625, 0.4375, 0.625, 0.5, 0.3125, 0.5625, 0.3638, 0.5625, 0.3638, 0.625, 0.3125, 0.625, 0.625, 0.5625, 0.625, 0.5, 0.625, 0.5, 0.625, 0.5625, 0.3876, 0.1875, 0.5969, 0.1875, 0.599, 0.25, 0.3874, 0.25, 0.3874, 0.5, 0.599, 0.5, 0.5969, 0.5625, 0.3876, 0.5625, 0.3876, 0.3125, 0.5969, 0.3125, 0.5962, 0.375, 0.3876, 0.375, 0.625, 0.1875, 0.625, 0.125, 0.625, 0.125, 0.625, 0.1875, 0.3876, 0.4375, 0.5969, 0.4375, 0.599, 0.5, 0.3874, 0.5, 0.625, 0.25, 0.625, 0.1875, 0.625, 0.1875, 0.625, 0.25, 0.3876, 0.375, 0.5962, 0.375, 0.5969, 0.4375, 0.3876, 0.4375, 0.625, 0.6875, 0.625, 0.625, 0.625, 0.625, 0.625, 0.6875, 0.807, 0.5495, 0.8207, 0.5545, 0.8271, 0.5673, 0.8125, 0.5625, 0.8125, 0.6875, 0.8255, 0.682, 0.8205, 0.6957, 0.8077, 0.7021, 0.6472, 0.6742, 0.6448, 0.625, 0.6448, 0.625, 0.6472, 0.6742, 0.8485, 0.6723, 0.8399, 0.7149, 0.8399, 0.7149, 0.8485, 0.6723, 0.6729, 0.6827, 0.6875, 0.6875, 0.693, 0.7005, 0.6793, 0.6955, 0.6795, 0.5543, 0.6923, 0.5479, 0.6875, 0.5625, 0.6745, 0.568, 0.6601, 0.5351, 0.7008, 0.5222, 0.7008, 0.5222, 0.6601, 0.5351, 0.8399, 0.5351, 0.8528, 0.5758, 0.8528, 0.5758, 0.8399, 0.5351, 0.6659, 0.625, 0.6875, 0.625, 0.6875, 0.6875, 0.6729, 0.6827, 0.8399, 0.7149, 0.7992, 0.7278, 0.7992, 0.7278, 0.8399, 0.7149, 0.8125, 0.5625, 0.8271, 0.5673, 0.8341, 0.625, 0.8125, 0.625, 0.75, 0.5198, 0.7973, 0.5265, 0.7973, 0.5265, 0.75, 0.5198, 0.75, 0.6875, 0.8125, 0.6875, 0.8077, 0.7021, 0.75, 0.7091, 0.6448, 0.625, 0.6515, 0.5777, 0.6515, 0.5777, 0.6448, 0.625, 0.6923, 0.5479, 0.75, 0.5409, 0.75, 0.5625, 0.6875, 0.5625, 0.8528, 0.5758, 0.8399, 0.5351, 0.875, 0.5, 0.875, 0.5625, 0.7008, 0.5222, 0.6601, 0.5351, 0.625, 0.5, 0.6875, 0.5, 0.6472, 0.6742, 0.6601, 0.7149, 0.625, 0.75, 0.625, 0.6875, 0.7992, 0.7278, 0.8399, 0.7149, 0.875, 0.75, 0.8125, 0.75, 0.7973, 0.5265, 0.75, 0.5198, 0.75, 0.5, 0.8125, 0.5, 0.7027, 0.7235, 0.75, 0.7302, 0.75, 0.75, 0.6875, 0.75, 0.8485, 0.6723, 0.8552, 0.625, 0.875, 0.625, 0.875, 0.6875, 0.6515, 0.5777, 0.6448, 0.625, 0.625, 0.625, 0.625, 0.5625, 0.75, 0.5198, 0.7008, 0.5222, 0.6875, 0.5, 0.75, 0.5, 0.6601, 0.7149, 0.7027, 0.7235, 0.6875, 0.75, 0.625, 0.75, 0.75, 0.7302, 0.7992, 0.7278, 0.8125, 0.75, 0.75, 0.75, 0.8399, 0.5351, 0.7973, 0.5265, 0.8125, 0.5, 0.875, 0.5, 0.6448, 0.625, 0.6472, 0.6742, 0.625, 0.6875, 0.625, 0.625, 0.8399, 0.7149, 0.8485, 0.6723, 0.875, 0.6875, 0.875, 0.75, 0.8552, 0.625, 0.8528, 0.5758, 0.875, 0.5625, 0.875, 0.625, 0.6601, 0.5351, 0.6515, 0.5777, 0.625, 0.5625, 0.625, 0.5, 0.6601, 0.7149, 0.6472, 0.6742, 0.6472, 0.6742, 0.6601, 0.7149, 0.7992, 0.7278, 0.75, 0.7302, 0.75, 0.7302, 0.7992, 0.7278, 0.6875, 0.5625, 0.75, 0.5625, 0.75, 0.625, 0.6875, 0.625, 0.8125, 0.625, 0.8341, 0.625, 0.8255, 0.682, 0.8125, 0.6875, 0.7027, 0.7235, 0.6601, 0.7149, 0.6601, 0.7149, 0.7027, 0.7235, 0.8552, 0.625, 0.8485, 0.6723, 0.8485, 0.6723, 0.8552, 0.625, 0.75, 0.5625, 0.8125, 0.5625, 0.8125, 0.625, 0.75, 0.625, 0.6875, 0.6875, 0.75, 0.6875, 0.75, 0.7091, 0.693, 0.7005, 0.75, 0.625, 0.8125, 0.625, 0.8125, 0.6875, 0.75, 0.6875, 0.6745, 0.568, 0.6875, 0.5625, 0.6875, 0.625, 0.6659, 0.625, 0.6875, 0.625, 0.75, 0.625, 0.75, 0.6875, 0.6875, 0.6875, 0.8528, 0.5758, 0.8552, 0.625, 0.8552, 0.625, 0.8528, 0.5758, 0.7008, 0.5222, 0.75, 0.5198, 0.75, 0.5198, 0.7008, 0.5222, 0.7973, 0.5265, 0.8399, 0.5351, 0.8399, 0.5351, 0.7973, 0.5265, 0.6515, 0.5777, 0.6601, 0.5351, 0.6601, 0.5351, 0.6515, 0.5777, 0.75, 0.5409, 0.807, 0.5495, 0.8125, 0.5625, 0.75, 0.5625, 0.8271, 0.5673, 0.8207, 0.5545, 0.8273, 0.548, 0.8369, 0.5706, 0.8369, 0.5706, 0.8273, 0.548, 0.8395, 0.5355, 0.8517, 0.5725, 0.8517, 0.5725, 0.8395, 0.5355, 0.8398, 0.5352, 0.8525, 0.5743, 0.8525, 0.5743, 0.8398, 0.5352, 0.8399, 0.5351, 0.8528, 0.5758, 0.6923, 0.5479, 0.6795, 0.5543, 0.673, 0.5477, 0.6956, 0.5381, 0.6956, 0.5381, 0.673, 0.5477, 0.6605, 0.5355, 0.6975, 0.5233, 0.6975, 0.5233, 0.6605, 0.5355, 0.6602, 0.5352, 0.6993, 0.5225, 0.6993, 0.5225, 0.6602, 0.5352, 0.6601, 0.5351, 0.7008, 0.5222, 0.6729, 0.6827, 0.6793, 0.6955, 0.6727, 0.702, 0.6631, 0.6794, 0.6631, 0.6794, 0.6727, 0.702, 0.6605, 0.7145, 0.6483, 0.6775, 0.6483, 0.6775, 0.6605, 0.7145, 0.6602, 0.7148, 0.6475, 0.6757, 0.6475, 0.6757, 0.6602, 0.7148, 0.6601, 0.7149, 0.6472, 0.6742, 0.8077, 0.7021, 0.8205, 0.6957, 0.827, 0.7023, 0.8044, 0.7119, 0.8044, 0.7119, 0.827, 0.7023, 0.8395, 0.7145, 0.8025, 0.7267, 0.8025, 0.7267, 0.8395, 0.7145, 0.8398, 0.7148, 0.8007, 0.7275, 0.8007, 0.7275, 0.8398, 0.7148, 0.8399, 0.7149, 0.7992, 0.7278, 0.807, 0.5495, 0.75, 0.5409, 0.75, 0.5328, 0.8033, 0.5407, 0.8033, 0.5407, 0.75, 0.5328, 0.75, 0.5199, 0.8007, 0.5272, 0.8007, 0.5272, 0.75, 0.5199, 0.75, 0.5198, 0.7988, 0.5268, 0.7988, 0.5268, 0.75, 0.5198, 0.75, 0.5198, 0.7973, 0.5265, 0.693, 0.7005, 0.75, 0.7091, 0.75, 0.7172, 0.6967, 0.7093, 0.6967, 0.7093, 0.75, 0.7172, 0.75, 0.7301, 0.6993, 0.7228, 0.6993, 0.7228, 0.75, 0.7301, 0.75, 0.7302, 0.7012, 0.7232, 0.7012, 0.7232, 0.75, 0.7302, 0.75, 0.7302, 0.7027, 0.7235, 0.8255, 0.682, 0.8341, 0.625, 0.8422, 0.625, 0.8343, 0.6783, 0.8343, 0.6783, 0.8422, 0.625, 0.8551, 0.625, 0.8478, 0.6757, 0.8478, 0.6757, 0.8551, 0.625, 0.8552, 0.625, 0.8482, 0.6738, 0.8482, 0.6738, 0.8552, 0.625, 0.8552, 0.625, 0.8485, 0.6723, 0.6745, 0.568, 0.6659, 0.625, 0.6578, 0.625, 0.6657, 0.5717, 0.6657, 0.5717, 0.6578, 0.625, 0.6449, 0.625, 0.6522, 0.5743, 0.6522, 0.5743, 0.6449, 0.625, 0.6448, 0.625, 0.6518, 0.5762, 0.6518, 0.5762, 0.6448, 0.625, 0.6448, 0.625, 0.6515, 0.5777, 0.75, 0.5409, 0.6923, 0.5479, 0.6956, 0.5381, 0.75, 0.5328, 0.75, 0.5328, 0.6956, 0.5381, 0.6975, 0.5233, 0.75, 0.5199, 0.75, 0.5199, 0.6975, 0.5233, 0.6993, 0.5225, 0.75, 0.5198, 0.75, 0.5198, 0.6993, 0.5225, 0.7008, 0.5222, 0.75, 0.5198, 0.6793, 0.6955, 0.693, 0.7005, 0.6967, 0.7093, 0.6727, 0.702, 0.6727, 0.702, 0.6967, 0.7093, 0.6993, 0.7228, 0.6605, 0.7145, 0.6605, 0.7145, 0.6993, 0.7228, 0.7012, 0.7232, 0.6602, 0.7148, 0.6602, 0.7148, 0.7012, 0.7232, 0.7027, 0.7235, 0.6601, 0.7149, 0.75, 0.7091, 0.8077, 0.7021, 0.8044, 0.7119, 0.75, 0.7172, 0.75, 0.7172, 0.8044, 0.7119, 0.8025, 0.7267, 0.75, 0.7301, 0.75, 0.7301, 0.8025, 0.7267, 0.8007, 0.7275, 0.75, 0.7302, 0.75, 0.7302, 0.8007, 0.7275, 0.7992, 0.7278, 0.75, 0.7302, 0.8207, 0.5545, 0.807, 0.5495, 0.8033, 0.5407, 0.8273, 0.548, 0.8273, 0.548, 0.8033, 0.5407, 0.8007, 0.5272, 0.8395, 0.5355, 0.8395, 0.5355, 0.8007, 0.5272, 0.7988, 0.5268, 0.8398, 0.5352, 0.8398, 0.5352, 0.7988, 0.5268, 0.7973, 0.5265, 0.8399, 0.5351, 0.6659, 0.625, 0.6729, 0.6827, 0.6631, 0.6794, 0.6578, 0.625, 0.6578, 0.625, 0.6631, 0.6794, 0.6483, 0.6775, 0.6449, 0.625, 0.6449, 0.625, 0.6483, 0.6775, 0.6475, 0.6757, 0.6448, 0.625, 0.6448, 0.625, 0.6475, 0.6757, 0.6472, 0.6742, 0.6448, 0.625, 0.8205, 0.6957, 0.8255, 0.682, 0.8343, 0.6783, 0.827, 0.7023, 0.827, 0.7023, 0.8343, 0.6783, 0.8478, 0.6757, 0.8395, 0.7145, 0.8395, 0.7145, 0.8478, 0.6757, 0.8482, 0.6738, 0.8398, 0.7148, 0.8398, 0.7148, 0.8482, 0.6738, 0.8485, 0.6723, 0.8399, 0.7149, 0.8341, 0.625, 0.8271, 0.5673, 0.8369, 0.5706, 0.8422, 0.625, 0.8422, 0.625, 0.8369, 0.5706, 0.8517, 0.5725, 0.8551, 0.625, 0.8551, 0.625, 0.8517, 0.5725, 0.8525, 0.5743, 0.8552, 0.625, 0.8552, 0.625, 0.8525, 0.5743, 0.8528, 0.5758, 0.8552, 0.625, 0.6795, 0.5543, 0.6745, 0.568, 0.6657, 0.5717, 0.673, 0.5477, 0.673, 0.5477, 0.6657, 0.5717, 0.6522, 0.5743, 0.6605, 0.5355, 0.6605, 0.5355, 0.6522, 0.5743, 0.6518, 0.5762, 0.6602, 0.5352, 0.6602, 0.5352, 0.6518, 0.5762, 0.6515, 0.5777, 0.6601, 0.5351, 0.75, 0.7302, 0.7027, 0.7235, 0.7027, 0.7235, 0.75, 0.7302, 0.625, 0.1875, 0.625, 0.25, 0.625, 0.25, 0.625, 0.1878, 0.625, 0.1878, 0.625, 0.25, 0.625, 0.25, 0.625, 0.1888, 0.625, 0.1888, 0.625, 0.25, 0.6186, 0.25, 0.6181, 0.1922, 0.6181, 0.1922, 0.6186, 0.25, 0.6082, 0.25, 0.6068, 0.1885, 0.6068, 0.1885, 0.6082, 0.25, 0.599, 0.25, 0.5969, 0.1875, 0.625, 0.4375, 0.625, 0.5, 0.625, 0.5, 0.625, 0.4378, 0.625, 0.4378, 0.625, 0.5, 0.625, 0.5, 0.625, 0.4388, 0.625, 0.4388, 0.625, 0.5, 0.6186, 0.5, 0.6181, 0.4422, 0.6181, 0.4422, 0.6186, 0.5, 0.6082, 0.5, 0.6068, 0.4385, 0.6068, 0.4385, 0.6082, 0.5, 0.599, 0.5, 0.5969, 0.4375, 0.625, 0.6875, 0.625, 0.75, 0.625, 0.75, 0.625, 0.6878, 0.625, 0.6878, 0.625, 0.75, 0.625, 0.75, 0.625, 0.6888, 0.625, 0.6888, 0.625, 0.75, 0.6186, 0.75, 0.6181, 0.6922, 0.6181, 0.6922, 0.6186, 0.75, 0.6082, 0.75, 0.6068, 0.6885, 0.6068, 0.6885, 0.6082, 0.75, 0.599, 0.75, 0.5969, 0.6875, 0.625, 0.9375, 0.625, 1.0, 0.625, 1.001, 0.625, 0.9378, 0.625, 0.9378, 0.625, 1.001, 0.625, 1.004, 0.625, 0.9388, 0.625, 0.9388, 0.625, 1.004, 0.6186, 1.009, 0.6181, 0.9422, 0.6181, 0.9422, 0.6186, 1.009, 0.6082, 1.002, 0.6068, 0.9385, 0.6068, 0.9385, 0.6082, 1.002, 0.599, 1.0, 0.5969, 0.9375, 0.625, 0.3125, 0.625, 0.375, 0.625, 0.375, 0.625, 0.3122, 0.625, 0.3122, 0.625, 0.375, 0.625, 0.375, 0.625, 0.3112, 0.625, 0.3112, 0.625, 0.375, 0.618, 0.375, 0.6181, 0.3078, 0.6181, 0.3078, 0.618, 0.375, 0.6063, 0.375, 0.6068, 0.3115, 0.6068, 0.3115, 0.6063, 0.375, 0.5962, 0.375, 0.5969, 0.3125, 0.625, 0.8125, 0.625, 0.875, 0.625, 0.875, 0.625, 0.8122, 0.625, 0.8122, 0.625, 0.875, 0.625, 0.875, 0.625, 0.8112, 0.625, 0.8112, 0.625, 0.875, 0.618, 0.875, 0.6181, 0.8078, 0.6181, 0.8078, 0.618, 0.875, 0.6063, 0.875, 0.6068, 0.8115, 0.6068, 0.8115, 0.6063, 0.875, 0.5962, 0.875, 0.5969, 0.8125, 0.625, 0.0625, 0.625, 0.125, 0.625, 0.125, 0.625, 0.06217, 0.625, 0.06217, 0.625, 0.125, 0.625, 0.125, 0.625, 0.06123, 0.625, 0.06123, 0.625, 0.125, 0.618, 0.125, 0.6181, 0.0578, 0.6181, 0.0578, 0.618, 0.125, 0.6063, 0.125, 0.6068, 0.06147, 0.6068, 0.06147, 0.6063, 0.125, 0.5962, 0.125, 0.5969, 0.0625, 0.625, 0.5625, 0.625, 0.625, 0.625, 0.625, 0.625, 0.5622, 0.625, 0.5622, 0.625, 0.625, 0.625, 0.625, 0.625, 0.5612, 0.625, 0.5612, 0.625, 0.625, 0.618, 0.625, 0.6181, 0.5578, 0.6181, 0.5578, 0.618, 0.625, 0.6063, 0.625, 0.6068, 0.5615, 0.6068, 0.5615, 0.6063, 0.625, 0.5962, 0.625, 0.5969, 0.5625, 0.625, 0.375, 0.625, 0.4375, 0.625, 0.4378, 0.625, 0.375, 0.625, 0.375, 0.625, 0.4378, 0.625, 0.4388, 0.625, 0.375, 0.625, 0.375, 0.625, 0.4388, 0.6181, 0.4422, 0.618, 0.375, 0.618, 0.375, 0.6181, 0.4422, 0.6068, 0.4385, 0.6063, 0.375, 0.6063, 0.375, 0.6068, 0.4385, 0.5969, 0.4375, 0.5962, 0.375, 0.625, 0.75, 0.625, 0.8125, 0.625, 0.8122, 0.625, 0.75, 0.625, 0.75, 0.625, 0.8122, 0.625, 0.8112, 0.625, 0.75, 0.625, 0.75, 0.625, 0.8112, 0.6181, 0.8078, 0.6186, 0.75, 0.6186, 0.75, 0.6181, 0.8078, 0.6068, 0.8115, 0.6082, 0.75, 0.6082, 0.75, 0.6068, 0.8115, 0.5969, 0.8125, 0.599, 0.75, 0.625, 0.875, 0.625, 0.9375, 0.625, 0.9378, 0.625, 0.875, 0.625, 0.875, 0.625, 0.9378, 0.625, 0.9388, 0.625, 0.875, 0.625, 0.875, 0.625, 0.9388, 0.6181, 0.9422, 0.618, 0.875, 0.618, 0.875, 0.6181, 0.9422, 0.6068, 0.9385, 0.6063, 0.875, 0.6063, 0.875, 0.6068, 0.9385, 0.5969, 0.9375, 0.5962, 0.875, 0.625, 0.25, 0.625, 0.3125, 0.625, 0.3122, 0.625, 0.25, 0.625, 0.25, 0.625, 0.3122, 0.625, 0.3112, 0.625, 0.25, 0.625, 0.25, 0.625, 0.3112, 0.6181, 0.3078, 0.6186, 0.25, 0.6186, 0.25, 0.6181, 0.3078, 0.6068, 0.3115, 0.6082, 0.25, 0.6082, 0.25, 0.6068, 0.3115, 0.5969, 0.3125, 0.599, 0.25, 0.625, 0.625, 0.625, 0.6875, 0.625, 0.6878, 0.625, 0.625, 0.625, 0.625, 0.625, 0.6878, 0.625, 0.6888, 0.625, 0.625, 0.625, 0.625, 0.625, 0.6888, 0.6181, 0.6922, 0.618, 0.625, 0.618, 0.625, 0.6181, 0.6922, 0.6068, 0.6885, 0.6063, 0.625, 0.6063, 0.625, 0.6068, 0.6885, 0.5969, 0.6875, 0.5962, 0.625, 0.625, 0.0, 0.625, 0.0625, 0.625, 0.06217, 0.625, -0.0009096, 0.625, -0.0009096, 0.625, 0.06217, 0.625, 0.06123, 0.625, -0.003549, 0.625, -0.003549, 0.625, 0.06123, 0.6181, 0.0578, 0.6186, -0.009068, 0.6186, -0.009068, 0.6181, 0.0578, 0.6068, 0.06147, 0.6082, -0.002035, 0.6082, -0.002035, 0.6068, 0.06147, 0.5969, 0.0625, 0.599, 0.0, 0.625, 0.125, 0.625, 0.1875, 0.625, 0.1878, 0.625, 0.125, 0.625, 0.125, 0.625, 0.1878, 0.625, 0.1888, 0.625, 0.125, 0.625, 0.125, 0.625, 0.1888, 0.6181, 0.1922, 0.618, 0.125, 0.618, 0.125, 0.6181, 0.1922, 0.6068, 0.1885, 0.6063, 0.125, 0.6063, 0.125, 0.6068, 0.1885, 0.5969, 0.1875, 0.5962, 0.125, 0.625, 0.5, 0.625, 0.5625, 0.625, 0.5622, 0.625, 0.5, 0.625, 0.5, 0.625, 0.5622, 0.625, 0.5612, 0.625, 0.5, 0.625, 0.5, 0.625, 0.5612, 0.6181, 0.5578, 0.6186, 0.5, 0.6186, 0.5, 0.6181, 0.5578, 0.6068, 0.5615, 0.6082, 0.5, 0.6082, 0.5, 0.6068, 0.5615, 0.5969, 0.5625, 0.599, 0.5, 0.1362, 0.6875, 0.1875, 0.6875, 0.1875, 0.7388, 0.1362, 0.7388, 0.625, 0.625, 0.625, 0.5625, 0.625, 0.5625, 0.625, 0.625, 0.625, 0.25, 0.625, 0.1875, 0.625, 0.1875, 0.625, 0.25, 0.625, 0.375, 0.625, 0.3125, 0.625, 0.3125, 0.625, 0.375, 0.625, 0.5625, 0.625, 0.5, 0.625, 0.5, 0.625, 0.5625, 0.625, 0.6875, 0.625, 0.625, 0.625, 0.625, 0.625, 0.6875, 0.625, 0.5, 0.625, 0.4375, 0.625, 0.4375, 0.625, 0.5, 0.625, 0.0625, 0.625, 0.0, 0.625, 0.0, 0.625, 0.0625, 0.625, 0.9375, 0.625, 0.875, 0.625, 0.875, 0.625, 0.9375, 0.625, 0.125, 0.625, 0.0625, 0.625, 0.0625, 0.625, 0.125, 0.625, 0.3125, 0.625, 0.25, 0.625, 0.25, 0.625, 0.3125, 0.625, 0.4375, 0.625, 0.375, 0.625, 0.375, 0.625, 0.4375, 0.625, 0.8125, 0.625, 0.75, 0.625, 0.75, 0.625, 0.8125, 0.625, 0.1875, 0.625, 0.125, 0.625, 0.125, 0.625, 0.1875, 0.625, 0.75, 0.625, 0.6875, 0.625, 0.6875, 0.625, 0.75, 0.625, 0.875, 0.625, 0.8125, 0.625, 0.8125, 0.625, 0.875, 0.625, 1.0, 0.625, 0.9375, 0.625, 0.9375, 0.625, 1.0, 0.75, 0.75, 0.8125, 0.75, 0.8125, 0.75, 0.75, 0.75, 0.6875, 0.75, 0.75, 0.75, 0.75, 0.75, 0.6875, 0.75, 0.625, 0.625, 0.625, 0.6875, 0.625, 0.6875, 0.625, 0.625, 0.875, 0.5, 0.8125, 0.5, 0.8125, 0.5, 0.875, 0.5, 0.625, 1.0, 0.625, 0.9375, 0.625, 0.9375, 0.625, 1.0, 0.6875, 0.5, 0.625, 0.5, 0.625, 0.5, 0.6875, 0.5, 0.75, 0.5, 0.6875, 0.5, 0.6875, 0.5, 0.75, 0.5, 0.625, 0.5625, 0.625, 0.625, 0.625, 0.625, 0.625, 0.5625, 0.8125, 0.75, 0.875, 0.75, 0.875, 0.75, 0.8125, 0.75, 0.625, 0.375, 0.625, 0.3125, 0.625, 0.3125, 0.625, 0.375, 0.625, 0.5, 0.625, 0.5625, 0.625, 0.5625, 0.625, 0.5, 0.625, 0.6875, 0.625, 0.75, 0.625, 0.75, 0.625, 0.6875, 0.625, 0.75, 0.625, 0.6875, 0.625, 0.6875, 0.625, 0.75, 0.8125, 0.5, 0.75, 0.5, 0.75, 0.5, 0.8125, 0.5, 0.875, 0.625, 0.875, 0.5625, 0.875, 0.5625, 0.875, 0.625, 0.625, 0.0625, 0.625, 0.0, 0.625, 0.0, 0.625, 0.0625, 0.625, 0.4375, 0.625, 0.375, 0.625, 0.375, 0.625, 0.4375, 0.625, 0.125, 0.625, 0.0625, 0.625, 0.0625, 0.625, 0.125, 0.625, 1.0, 0.625, 0.9375, 0.625, 0.9375, 0.625, 1.0, 0.625, 0.625, 0.625, 0.5625, 0.625, 0.5625, 0.625, 0.625, 0.625, 0.1875, 0.625, 0.125, 0.625, 0.125, 0.625, 0.1875, 0.625, 0.4375, 0.625, 0.375, 0.625, 0.375, 0.625, 0.4375, 0.625, 0.3125, 0.625, 0.25, 0.625, 0.25, 0.625, 0.3125, 0.625, 0.8125, 0.625, 0.75, 0.625, 0.75, 0.625, 0.8125, 0.625, 0.375, 0.625, 0.3125, 0.625, 0.3125, 0.625, 0.375, 0.625, 0.9375, 0.625, 0.875, 0.625, 0.875, 0.625, 0.9375, 0.625, 0.125, 0.625, 0.0625, 0.625, 0.0625, 0.625, 0.125, 0.625, 0.3125, 0.625, 0.25, 0.625, 0.25, 0.625, 0.3125, 0.625, 0.875, 0.625, 0.8125, 0.625, 0.8125, 0.625, 0.875, 0.625, 0.6875, 0.625, 0.625, 0.625, 0.625, 0.625, 0.6875, 0.625, 0.25, 0.625, 0.1875, 0.625, 0.1875, 0.625, 0.25, 0.625, 0.0625, 0.625, 0.0, 0.625, 0.0, 0.625, 0.0625, 0.875, 0.5625, 0.875, 0.5, 0.875, 0.5, 0.875, 0.5625, 0.875, 0.5625, 0.875, 0.5, 0.875, 0.5019, 0.875, 0.5606, 0.625, 0.1894, 0.625, 0.2481, 0.625, 0.2495, 0.625, 0.188, 0.625, 0.188, 0.625, 0.2495, 0.625, 0.25, 0.625, 0.1875, 0.6875, 0.5, 0.625, 0.5, 0.625, 0.5, 0.6875, 0.5, 0.6875, 0.5, 0.625, 0.5, 0.6269, 0.5, 0.6856, 0.5, 0.625, 0.4394, 0.625, 0.4981, 0.625, 0.4995, 0.625, 0.438, 0.625, 0.438, 0.625, 0.4995, 0.625, 0.5, 0.625, 0.4375, 0.625, 0.6875, 0.625, 0.75, 0.625, 0.75, 0.625, 0.6875, 0.625, 0.6875, 0.625, 0.75, 0.625, 0.7481, 0.625, 0.6875, 0.625, 0.6875, 0.625, 0.7481, 0.625, 0.7495, 0.625, 0.6875, 0.625, 0.6875, 0.625, 0.7495, 0.625, 0.75, 0.625, 0.6875, 0.8125, 0.75, 0.875, 0.75, 0.875, 0.75, 0.8125, 0.75, 0.8125, 0.75, 0.875, 0.75, 0.8731, 0.75, 0.8144, 0.75, 0.625, 0.9394, 0.625, 0.9981, 0.625, 0.9995, 0.625, 0.938, 0.625, 0.938, 0.625, 0.9995, 0.625, 1.0, 0.625, 0.9375, 0.8125, 0.5, 0.75, 0.5, 0.75, 0.5, 0.8125, 0.5, 0.8125, 0.5, 0.75, 0.5, 0.7519, 0.5, 0.8106, 0.5, 0.625, 0.3144, 0.625, 0.3731, 0.625, 0.3745, 0.625, 0.313, 0.625, 0.313, 0.625, 0.3745, 0.625, 0.375, 0.625, 0.3125, 0.6875, 0.75, 0.75, 0.75, 0.75, 0.75, 0.6875, 0.75, 0.6875, 0.75, 0.75, 0.75, 0.7481, 0.75, 0.6894, 0.75, 0.625, 0.8144, 0.625, 0.8731, 0.625, 0.8745, 0.625, 0.813, 0.625, 0.813, 0.625, 0.8745, 0.625, 0.875, 0.625, 0.8125, 0.875, 0.6875, 0.875, 0.625, 0.875, 0.625, 0.875, 0.6875, 0.875, 0.6875, 0.875, 0.625, 0.875, 0.6269, 0.875, 0.6856, 0.625, 0.06442, 0.625, 0.1231, 0.625, 0.1245, 0.625, 0.063, 0.625, 0.063, 0.625, 0.1245, 0.625, 0.125, 0.625, 0.0625, 0.625, 0.5625, 0.625, 0.625, 0.625, 0.625, 0.625, 0.5625, 0.625, 0.5625, 0.625, 0.625, 0.625, 0.625, 0.625, 0.5625, 0.625, 0.5625, 0.625, 0.625, 0.625, 0.625, 0.625, 0.5625, 0.625, 0.5625, 0.625, 0.625, 0.625, 0.625, 0.625, 0.5625, 0.75, 0.5, 0.6875, 0.5, 0.6875, 0.5, 0.75, 0.5, 0.75, 0.5, 0.6875, 0.5, 0.6894, 0.5, 0.7481, 0.5, 0.625, 0.3769, 0.625, 0.4356, 0.625, 0.437, 0.625, 0.3755, 0.625, 0.3755, 0.625, 0.437, 0.625, 0.4375, 0.625, 0.375, 0.625, 0.75, 0.6875, 0.75, 0.6875, 0.75, 0.625, 0.75, 0.625, 0.75, 0.6875, 0.75, 0.6856, 0.75, 0.6269, 0.75, 0.625, 0.7519, 0.625, 0.8106, 0.625, 0.812, 0.625, 0.7505, 0.625, 0.7505, 0.625, 0.812, 0.625, 0.8125, 0.625, 0.75, 0.75, 0.75, 0.8125, 0.75, 0.8125, 0.75, 0.75, 0.75, 0.75, 0.75, 0.8125, 0.75, 0.8106, 0.75, 0.7519, 0.75, 0.625, 0.8769, 0.625, 0.9356, 0.625, 0.937, 0.625, 0.8755, 0.625, 0.8755, 0.625, 0.937, 0.625, 0.9375, 0.625, 0.875, 0.875, 0.5, 0.8125, 0.5, 0.8125, 0.5, 0.875, 0.5, 0.875, 0.5, 0.8125, 0.5, 0.8144, 0.5, 0.8731, 0.5, 0.625, 0.2519, 0.625, 0.3106, 0.625, 0.312, 0.625, 0.2505, 0.625, 0.2505, 0.625, 0.312, 0.625, 0.3125, 0.625, 0.25, 0.625, 0.625, 0.625, 0.6875, 0.625, 0.6875, 0.625, 0.625, 0.625, 0.625, 0.625, 0.6875, 0.625, 0.6875, 0.625, 0.625, 0.625, 0.625, 0.625, 0.6875, 0.625, 0.6875, 0.625, 0.625, 0.625, 0.625, 0.625, 0.6875, 0.625, 0.6875, 0.625, 0.625, 0.875, 0.75, 0.875, 0.6875, 0.875, 0.6875, 0.875, 0.75, 0.875, 0.75, 0.875, 0.6875, 0.875, 0.6894, 0.875, 0.7481, 0.625, 0.001917, 0.625, 0.06058, 0.625, 0.062, 0.625, 0.0004983, 0.625, 0.0004983, 0.625, 0.062, 0.625, 0.0625, 0.625, 0.0, 0.875, 0.625, 0.875, 0.5625, 0.875, 0.5625, 0.875, 0.625, 0.875, 0.625, 0.875, 0.5625, 0.875, 0.5644, 0.875, 0.6231, 0.625, 0.1269, 0.625, 0.1856, 0.625, 0.187, 0.625, 0.1255, 0.625, 0.1255, 0.625, 0.187, 0.625, 0.1875, 0.625, 0.125, 0.625, 0.5, 0.625, 0.5625, 0.625, 0.5625, 0.625, 0.5, 0.625, 0.5, 0.625, 0.5625, 0.625, 0.5625, 0.625, 0.5019, 0.625, 0.5019, 0.625, 0.5625, 0.625, 0.5625, 0.625, 0.5005, 0.625, 0.5005, 0.625, 0.5625, 0.625, 0.5625, 0.625, 0.5, 0.625, 0.5625, 0.625, 0.625, 0.625, 0.625, 0.625, 0.5625, 0.625, 0.5625, 0.625, 0.625, 0.625, 0.625, 0.625, 0.5625, 0.625, 0.5625, 0.625, 0.625, 0.625, 0.625, 0.625, 0.5625, 0.625, 0.5625, 0.625, 0.625, 0.625, 0.625, 0.625, 0.5625, 0.625, 0.1875, 0.625, 0.25, 0.625, 0.25, 0.625, 0.1875, 0.625, 0.1875, 0.625, 0.25, 0.625, 0.25, 0.625, 0.1875, 0.625, 0.1875, 0.625, 0.25, 0.625, 0.25, 0.625, 0.1875, 0.625, 0.1875, 0.625, 0.25, 0.625, 0.25, 0.625, 0.1875, 0.625, 0.3125, 0.625, 0.375, 0.625, 0.375, 0.625, 0.3125, 0.625, 0.3125, 0.625, 0.375, 0.625, 0.375, 0.625, 0.3125, 0.625, 0.3125, 0.625, 0.375, 0.625, 0.375, 0.625, 0.3125, 0.625, 0.3125, 0.625, 0.375, 0.625, 0.375, 0.625, 0.3125, 0.625, 0.5, 0.625, 0.5625, 0.625, 0.5625, 0.625, 0.5, 0.625, 0.5, 0.625, 0.5625, 0.625, 0.5625, 0.625, 0.5, 0.625, 0.5, 0.625, 0.5625, 0.625, 0.5625, 0.625, 0.5, 0.625, 0.5, 0.625, 0.5625, 0.625, 0.5625, 0.625, 0.5, 0.625, 0.625, 0.625, 0.6875, 0.625, 0.6875, 0.625, 0.625, 0.625, 0.625, 0.625, 0.6875, 0.625, 0.6875, 0.625, 0.625, 0.625, 0.625, 0.625, 0.6875, 0.625, 0.6875, 0.625, 0.625, 0.625, 0.625, 0.625, 0.6875, 0.625, 0.6875, 0.625, 0.625, 0.625, 0.4375, 0.625, 0.5, 0.625, 0.5, 0.625, 0.4375, 0.625, 0.4375, 0.625, 0.5, 0.625, 0.5, 0.625, 0.4375, 0.625, 0.4375, 0.625, 0.5, 0.625, 0.5, 0.625, 0.4375, 0.625, 0.4375, 0.625, 0.5, 0.625, 0.5, 0.625, 0.4375, 0.625, 0.0, 0.625, 0.0625, 0.625, 0.0625, 0.625, 0.0004983, 0.625, 0.0004983, 0.625, 0.0625, 0.625, 0.0625, 0.625, 0.001917, 0.625, 0.001917, 0.625, 0.0625, 0.625, 0.0625, 0.625, 0.0, 0.625, 0.0, 0.625, 0.0625, 0.625, 0.0625, 0.625, 0.0, 0.625, 0.875, 0.625, 0.9375, 0.625, 0.9375, 0.625, 0.875, 0.625, 0.875, 0.625, 0.9375, 0.625, 0.9375, 0.625, 0.875, 0.625, 0.875, 0.625, 0.9375, 0.625, 0.9375, 0.625, 0.875, 0.625, 0.875, 0.625, 0.9375, 0.625, 0.9375, 0.625, 0.875, 0.625, 0.0625, 0.625, 0.125, 0.625, 0.125, 0.625, 0.0625, 0.625, 0.0625, 0.625, 0.125, 0.625, 0.125, 0.625, 0.0625, 0.625, 0.0625, 0.625, 0.125, 0.625, 0.125, 0.625, 0.0625, 0.625, 0.0625, 0.625, 0.125, 0.625, 0.125, 0.625, 0.0625, 0.625, 0.25, 0.625, 0.3125, 0.625, 0.3125, 0.625, 0.25, 0.625, 0.25, 0.625, 0.3125, 0.625, 0.3125, 0.625, 0.25, 0.625, 0.25, 0.625, 0.3125, 0.625, 0.3125, 0.625, 0.25, 0.625, 0.25, 0.625, 0.3125, 0.625, 0.3125, 0.625, 0.25, 0.625, 0.375, 0.625, 0.4375, 0.625, 0.4375, 0.625, 0.375, 0.625, 0.375, 0.625, 0.4375, 0.625, 0.4375, 0.625, 0.375, 0.625, 0.375, 0.625, 0.4375, 0.625, 0.4375, 0.625, 0.375, 0.625, 0.375, 0.625, 0.4375, 0.625, 0.4375, 0.625, 0.375, 0.625, 0.75, 0.625, 0.8125, 0.625, 0.8125, 0.625, 0.75, 0.625, 0.75, 0.625, 0.8125, 0.625, 0.8125, 0.625, 0.75, 0.625, 0.75, 0.625, 0.8125, 0.625, 0.8125, 0.625, 0.75, 0.625, 0.75, 0.625, 0.8125, 0.625, 0.8125, 0.625, 0.75, 0.625, 0.125, 0.625, 0.1875, 0.625, 0.1875, 0.625, 0.125, 0.625, 0.125, 0.625, 0.1875, 0.625, 0.1875, 0.625, 0.125, 0.625, 0.125, 0.625, 0.1875, 0.625, 0.1875, 0.625, 0.125, 0.625, 0.125, 0.625, 0.1875, 0.625, 0.1875, 0.625, 0.125, 0.625, 0.6875, 0.625, 0.75, 0.625, 0.75, 0.625, 0.6875, 0.625, 0.6875, 0.625, 0.75, 0.625, 0.75, 0.625, 0.6875, 0.625, 0.6875, 0.625, 0.75, 0.625, 0.75, 0.625, 0.6875, 0.625, 0.6875, 0.625, 0.75, 0.625, 0.75, 0.625, 0.6875, 0.625, 0.8125, 0.625, 0.875, 0.625, 0.875, 0.625, 0.8125, 0.625, 0.8125, 0.625, 0.875, 0.625, 0.875, 0.625, 0.8125, 0.625, 0.8125, 0.625, 0.875, 0.625, 0.875, 0.625, 0.8125, 0.625, 0.8125, 0.625, 0.875, 0.625, 0.875, 0.625, 0.8125, 0.625, 0.9375, 0.625, 1.0, 0.625, 0.9995, 0.625, 0.9375, 0.625, 0.9375, 0.625, 0.9995, 0.625, 0.9981, 0.625, 0.9375, 0.625, 0.9375, 0.625, 0.9981, 0.625, 1.0, 0.625, 0.9375, 0.625, 0.9375, 0.625, 1.0, 0.625, 1.0, 0.625, 0.9375, 0.875, 0.5625, 0.875, 0.5, 0.875, 0.5, 0.875, 0.5625, 0.1362, 0.6875, 0.1362, 0.7388, 0.1323, 0.7427, 0.1323, 0.6873, 0.1323, 0.6873, 0.1323, 0.7427, 0.125, 0.7452, 0.125, 0.6875, 0.375, 0.0625, 0.375, 0.004825, 0.3831, 0.0006542, 0.3832, 0.06234, 0.3832, 0.06234, 0.3831, 0.0006542, 0.3874, 0.0, 0.3876, 0.0625, 0.1875, 0.5112, 0.1362, 0.5112, 0.1323, 0.5073, 0.1877, 0.5073, 0.1877, 0.5073, 0.1323, 0.5073, 0.1298, 0.5, 0.1875, 0.5, 0.375, 0.3125, 0.375, 0.2548, 0.3831, 0.2507, 0.3832, 0.3123, 0.3832, 0.3123, 0.3831, 0.2507, 0.3874, 0.25, 0.3876, 0.3125, 0.3638, 0.5625, 0.3638, 0.5112, 0.3677, 0.5073, 0.3677, 0.5627, 0.3677, 0.5627, 0.3677, 0.5073, 0.375, 0.5048, 0.375, 0.5629, 0.375, 0.5629, 0.375, 0.5048, 0.3831, 0.5007, 0.3832, 0.5624, 0.3832, 0.5624, 0.3831, 0.5007, 0.3874, 0.5, 0.3876, 0.5625, 0.3125, 0.7388, 0.3638, 0.7388, 0.3677, 0.7427, 0.3123, 0.7427, 0.3123, 0.7427, 0.3677, 0.7427, 0.3702, 0.75, 0.3125, 0.75, 0.375, 0.8125, 0.375, 0.7548, 0.3831, 0.7507, 0.3832, 0.8123, 0.3832, 0.8123, 0.3831, 0.7507, 0.3874, 0.75, 0.3876, 0.8125, 0.3125, 0.5112, 0.25, 0.5112, 0.25, 0.5073, 0.3123, 0.5073, 0.3123, 0.5073, 0.25, 0.5073, 0.25, 0.5, 0.3117, 0.5, 0.375, 0.4367, 0.375, 0.375, 0.3832, 0.375, 0.3832, 0.4376, 0.3832, 0.4376, 0.3832, 0.375, 0.3876, 0.375, 0.3876, 0.4375, 0.1875, 0.7388, 0.25, 0.7388, 0.25, 0.7427, 0.1877, 0.7427, 0.1877, 0.7427, 0.25, 0.7427, 0.25, 0.75, 0.1883, 0.75, 0.375, 0.9367, 0.375, 0.875, 0.3832, 0.875, 0.3832, 0.9376, 0.3832, 0.9376, 0.3832, 0.875, 0.3876, 0.875, 0.3876, 0.9375, 0.1362, 0.5625, 0.1362, 0.625, 0.1323, 0.625, 0.1323, 0.5627, 0.1323, 0.5627, 0.1323, 0.625, 0.125, 0.625, 0.125, 0.5633, 0.375, 0.1867, 0.375, 0.125, 0.3832, 0.125, 0.3832, 0.1876, 0.3832, 0.1876, 0.3832, 0.125, 0.3876, 0.125, 0.3876, 0.1875, 0.3638, 0.6875, 0.3638, 0.625, 0.3677, 0.625, 0.3677, 0.6873, 0.3677, 0.6873, 0.3677, 0.625, 0.375, 0.625, 0.375, 0.6871, 0.375, 0.6871, 0.375, 0.625, 0.3832, 0.625, 0.3832, 0.6876, 0.3832, 0.6876, 0.3832, 0.625, 0.3876, 0.625, 0.3876, 0.6875, 0.25, 0.7388, 0.3125, 0.7388, 0.3123, 0.7427, 0.25, 0.7427, 0.25, 0.7427, 0.3123, 0.7427, 0.3117, 0.75, 0.25, 0.75, 0.375, 0.875, 0.375, 0.8133, 0.3832, 0.8124, 0.3832, 0.875, 0.3832, 0.875, 0.3832, 0.8124, 0.3876, 0.8125, 0.3876, 0.875, 0.3638, 0.5112, 0.3125, 0.5112, 0.3123, 0.5073, 0.3677, 0.5073, 0.3677, 0.5073, 0.3123, 0.5073, 0.3125, 0.5, 0.3702, 0.5, 0.375, 0.4952, 0.375, 0.4375, 0.3832, 0.4377, 0.3831, 0.4993, 0.3831, 0.4993, 0.3832, 0.4377, 0.3876, 0.4375, 0.3874, 0.5, 0.25, 0.5112, 0.1875, 0.5112, 0.1877, 0.5073, 0.25, 0.5073, 0.25, 0.5073, 0.1877, 0.5073, 0.1883, 0.5, 0.25, 0.5, 0.375, 0.375, 0.375, 0.3133, 0.3832, 0.3124, 0.3832, 0.375, 0.3832, 0.375, 0.3832, 0.3124, 0.3876, 0.3125, 0.3876, 0.375, 0.1362, 0.7388, 0.1875, 0.7388, 0.1877, 0.7427, 0.1323, 0.7427, 0.1323, 0.7427, 0.1877, 0.7427, 0.1875, 0.75, 0.1298, 0.75, 0.375, 0.9952, 0.375, 0.9375, 0.3832, 0.9377, 0.3831, 0.9993, 0.3831, 0.9993, 0.3832, 0.9377, 0.3876, 0.9375, 0.3874, 1.0, 0.1362, 0.625, 0.1362, 0.6875, 0.1323, 0.6873, 0.1323, 0.625, 0.1323, 0.625, 0.1323, 0.6873, 0.125, 0.6867, 0.125, 0.625, 0.375, 0.125, 0.375, 0.06327, 0.3832, 0.06238, 0.3832, 0.125, 0.3832, 0.125, 0.3832, 0.06238, 0.3876, 0.0625, 0.3876, 0.125, 0.3638, 0.7388, 0.3638, 0.6875, 0.3677, 0.6873, 0.3677, 0.7427, 0.3677, 0.7427, 0.3677, 0.6873, 0.375, 0.6871, 0.375, 0.7452, 0.375, 0.7452, 0.375, 0.6871, 0.3832, 0.6876, 0.3831, 0.7493, 0.3831, 0.7493, 0.3832, 0.6876, 0.3876, 0.6875, 0.3874, 0.75, 0.3638, 0.625, 0.3638, 0.5625, 0.3677, 0.5627, 0.3677, 0.625, 0.3677, 0.625, 0.3677, 0.5627, 0.375, 0.5629, 0.375, 0.625, 0.375, 0.625, 0.375, 0.5629, 0.3832, 0.5624, 0.3832, 0.625, 0.3832, 0.625, 0.3832, 0.5624, 0.3876, 0.5625, 0.3876, 0.625, 0.1362, 0.5112, 0.1362, 0.5625, 0.1323, 0.5627, 0.1323, 0.5073, 0.1323, 0.5073, 0.1323, 0.5627, 0.125, 0.5625, 0.125, 0.5048, 0.375, 0.2452, 0.375, 0.1875, 0.3832, 0.1877, 0.3831, 0.2493, 0.3831, 0.2493, 0.3832, 0.1877, 0.3876, 0.1875, 0.3874, 0.25, 0.3874, 0.0, 0.599, 0.0, 0.5969, 0.0625, 0.3876, 0.0625])
me_cubo.materials.append(mat_cristal_azul)
me_cubo.materials.append(mat_material)
me_cubo.update()
me_plane_001 = bpy.data.meshes.new('Plane.001')
me_plane_001.from_pydata([(-1.0, -1.0, 0.0), (1.0, -1.035, -1.548e-09), (-1.0, 1.0, 0.0), (1.0, 1.0, 0.0), (0.681, -0.8437, 6.83e-09), (0.681, 1.0, 0.0), (0.5374, 1.0, 0.0), (0.5374, -1.0, 0.0), (-1.0, 0.7572, 0.0), (1.285, 0.7529, -1.88e-10), (0.681, 0.7762, 8.292e-10), (0.5374, 0.7572, 0.0), (-1.034, 0.497, -0.1208), (0.681, 0.529, 1.745e-09), (0.5374, 0.4891, 0.0), (1.0, 0.48, -3.956e-10), (-0.1223, 1.247, 1.08e-08), (-0.6347, 1.247, 1.08e-08), (-0.6347, -1.202, -8.829e-09), (-0.1223, -1.202, -8.829e-09), (-0.6347, 1.004, 1.08e-08), (-0.1223, 1.004, 1.08e-08), (-0.6347, 0.0997, -0.4475), (-0.1223, 0.0997, -0.4475), (-0.4408, 1.26, 1.318e-08), (-0.3785, -1.202, -8.829e-09), (-0.3785, 1.004, 1.08e-08), (-0.3785, 0.0997, -0.4475), (-0.5665, 1.07, -2.071e-08), (-0.5066, -1.202, -8.829e-09), (-0.5066, 1.004, 1.08e-08), (-0.5066, 0.0997, -0.4475), (-0.2504, -1.202, -8.829e-09), (-0.2504, 1.004, 1.08e-08), (-0.2504, 0.0997, -0.4475), (-0.2816, 1.08, 4.4e-09), (-1.226, 0.3057, -1.893e-09), (0.681, 0.3697, 2.335e-09), (0.5374, 0.3163, 0.0), (1.0, 0.3042, -5.293e-10), (-0.6347, -0.07307, -0.4475), (-0.1223, -0.07307, -0.4475), (-0.3785, -0.07307, -0.4475), (-0.5066, -0.07307, -0.4475), (-0.2504, -0.07307, -0.4475), (-1.0, -0.3418, 0.0), (0.681, -0.237, 4.583e-09), (0.5374, -0.3418, 0.0), (-0.6347, -0.5438, -0.3374), (-0.1223, -0.5438, -0.3374), (-0.3785, -0.5438, -0.3374), (-0.5066, -0.5438, -0.3374), (-0.2504, -0.5438, -0.3374), (1.0, -0.3656, -1.039e-09)], [], [(10, 5, 3, 9), (11, 6, 5, 10), (21, 16, 6, 11), (23, 21, 11, 14), (14, 11, 10, 13), (13, 10, 9, 15), (37, 13, 15, 39), (38, 14, 13, 37), (41, 23, 14, 38), (36, 12, 22, 40), (44, 34, 23, 41), (12, 8, 20, 22), (34, 33, 21, 23), (8, 2, 17, 20), (33, 35, 16, 21), (30, 28, 24, 26), (31, 30, 26, 27), (43, 31, 27, 42), (40, 22, 31, 43), (22, 20, 30, 31), (20, 17, 28, 30), (26, 24, 35, 33), (27, 26, 33, 34), (42, 27, 34, 44), (50, 42, 44, 52), (48, 40, 43, 51), (51, 43, 42, 50), (52, 44, 41, 49), (45, 36, 40, 48), (49, 41, 38, 47), (47, 38, 37, 46), (46, 37, 39, 53), (4, 46, 53, 1), (7, 47, 46, 4), (19, 49, 47, 7), (0, 45, 48, 18), (32, 52, 49, 19), (29, 51, 50, 25), (18, 48, 51, 29), (25, 50, 52, 32)])
me_plane_001.polygons.foreach_set('use_smooth', [True] * 40)
_uv = me_plane_001.uv_layers.new(name='UVMap')
_uv.uv.foreach_set('vector', [0.8405, 0.8786, 0.8405, 1.0, 1.0, 1.0, 1.0, 0.8786, 0.7687, 0.8786, 0.7687, 1.0, 0.8405, 1.0, 0.8405, 0.8786, 0.5125, 0.8786, 0.5125, 1.0, 0.7687, 1.0, 0.7687, 0.8786, 0.5125, 0.7445, 0.5125, 0.8786, 0.7687, 0.8786, 0.7687, 0.7445, 0.7687, 0.7445, 0.7687, 0.8786, 0.8405, 0.8786, 0.8405, 0.7445, 0.8405, 0.7445, 0.8405, 0.8786, 1.0, 0.8786, 1.0, 0.7445, 0.8405, 0.6582, 0.8405, 0.7445, 1.0, 0.7445, 1.0, 0.6582, 0.7687, 0.6582, 0.7687, 0.7445, 0.8405, 0.7445, 0.8405, 0.6582, 0.5125, 0.6582, 0.5125, 0.7445, 0.7687, 0.7445, 0.7687, 0.6582, 0.0, 0.6582, 0.0, 0.7445, 0.2562, 0.7445, 0.2562, 0.6582, 0.4484, 0.6582, 0.4484, 0.7445, 0.5125, 0.7445, 0.5125, 0.6582, 0.0, 0.7445, 0.0, 0.8786, 0.2562, 0.8786, 0.2562, 0.7445, 0.4484, 0.7445, 0.4484, 0.8786, 0.5125, 0.8786, 0.5125, 0.7445, 0.0, 0.8786, 0.0, 1.0, 0.2562, 1.0, 0.2562, 0.8786, 0.4484, 0.8786, 0.4484, 1.0, 0.5125, 1.0, 0.5125, 0.8786, 0.3203, 0.8786, 0.3203, 1.0, 0.3844, 1.0, 0.3844, 0.8786, 0.3203, 0.7445, 0.3203, 0.8786, 0.3844, 0.8786, 0.3844, 0.7445, 0.3203, 0.6582, 0.3203, 0.7445, 0.3844, 0.7445, 0.3844, 0.6582, 0.2562, 0.6582, 0.2562, 0.7445, 0.3203, 0.7445, 0.3203, 0.6582, 0.2562, 0.7445, 0.2562, 0.8786, 0.3203, 0.8786, 0.3203, 0.7445, 0.2562, 0.8786, 0.2562, 1.0, 0.3203, 1.0, 0.3203, 0.8786, 0.3844, 0.8786, 0.3844, 1.0, 0.4484, 1.0, 0.4484, 0.8786, 0.3844, 0.7445, 0.3844, 0.8786, 0.4484, 0.8786, 0.4484, 0.7445, 0.3844, 0.6582, 0.3844, 0.7445, 0.4484, 0.7445, 0.4484, 0.6582, 0.3844, 0.3291, 0.3844, 0.6582, 0.4484, 0.6582, 0.4484, 0.3291, 0.2562, 0.3291, 0.2562, 0.6582, 0.3203, 0.6582, 0.3203, 0.3291, 0.3203, 0.3291, 0.3203, 0.6582, 0.3844, 0.6582, 0.3844, 0.3291, 0.4484, 0.3291, 0.4484, 0.6582, 0.5125, 0.6582, 0.5125, 0.3291, 0.0, 0.3291, 0.0, 0.6582, 0.2562, 0.6582, 0.2562, 0.3291, 0.5125, 0.3291, 0.5125, 0.6582, 0.7687, 0.6582, 0.7687, 0.3291, 0.7687, 0.3291, 0.7687, 0.6582, 0.8405, 0.6582, 0.8405, 0.3291, 0.8405, 0.3291, 0.8405, 0.6582, 1.0, 0.6582, 1.0, 0.3291, 0.8405, 0.0, 0.8405, 0.3291, 1.0, 0.3291, 1.0, 0.0, 0.7687, 0.0, 0.7687, 0.3291, 0.8405, 0.3291, 0.8405, 0.0, 0.5125, 0.0, 0.5125, 0.3291, 0.7687, 0.3291, 0.7687, 0.0, 0.0, 0.0, 0.0, 0.3291, 0.2562, 0.3291, 0.2562, 0.0, 0.4484, 0.0, 0.4484, 0.3291, 0.5125, 0.3291, 0.5125, 0.0, 0.3203, 0.0, 0.3203, 0.3291, 0.3844, 0.3291, 0.3844, 0.0, 0.2562, 0.0, 0.2562, 0.3291, 0.3203, 0.3291, 0.3203, 0.0, 0.3844, 0.0, 0.3844, 0.3291, 0.4484, 0.3291, 0.4484, 0.0])
me_plane_001.materials.append(mat_material_001)
me_plane_001.update()

# ---- objects
ob_cubo = bpy.data.objects.new('Cubo', me_cubo)
ob_plane_001 = bpy.data.objects.new('Plane.001', me_plane_001)

# ---- transforms, parenting, visibility, modifiers, constraints
ob_cubo.location = (0.008659, -0.1029, 1.007)
_m = ob_cubo.modifiers.new('Auto Smooth', 'NODES')
_m.node_group = ng_auto_smooth
_gi = [s.identifier for s in ng_auto_smooth.interface.items_tree if s.item_type == 'SOCKET' and s.in_out == 'INPUT']
_m[_gi[1]] = 0.5236  # Angle
ob_plane_001.location = (0.01001, -1.084, 0.6513)
ob_plane_001.rotation_euler = (-1.571, -2.22e-16, 2.22e-16)
ob_plane_001.scale = (0.543, 0.4055, 0.4055)
_m = ob_plane_001.modifiers.new('Shrinkwrap', 'SHRINKWRAP')
_m.target = ob_cubo
_m.offset = 0.01
_m = ob_plane_001.modifiers.new('Auto Smooth', 'NODES')
_m.node_group = ng_auto_smooth
_gi = [s.identifier for s in ng_auto_smooth.interface.items_tree if s.item_type == 'SOCKET' and s.in_out == 'INPUT']
_m[_gi[1]] = 0.5236  # Angle

# ---- collection membership
scene.collection.objects.link(ob_cubo)
scene.collection.objects.link(ob_plane_001)

# ---- scene / render settings (as saved in the file)
scene.frame_start = 1; scene.frame_end = 250; scene.frame_set(2)
scene.render.engine = 'CYCLES'
scene.render.film_transparent = True
scene.render.use_motion_blur = True
scene.render.use_simplify = True
scene.cycles.feature_set = 'EXPERIMENTAL'
scene.cycles.sampling_pattern = 'TABULATED_SOBOL'
scene.cycles.adaptive_threshold = 0.19
scene.view_settings.view_transform = 'Filmic'
bpy.context.view_layer.update()

# ---- added for rendering (the .blend has no active camera): camera
cam_auto = bpy.data.cameras.new('AutoCamera')
cam_auto.lens = 50.0
cam_auto.sensor_width = 36.0
cam_auto.clip_end = 1000.0
ob_auto_camera = bpy.data.objects.new('AutoCamera', cam_auto)
scene.collection.objects.link(ob_auto_camera)
ob_auto_camera.location = (3.38376, -4.15304, 3.91184)
ob_auto_camera.rotation_euler = (1.09748, -7.21219e-08, 0.694738)
scene.camera = ob_auto_camera
bpy.context.view_layer.update()
